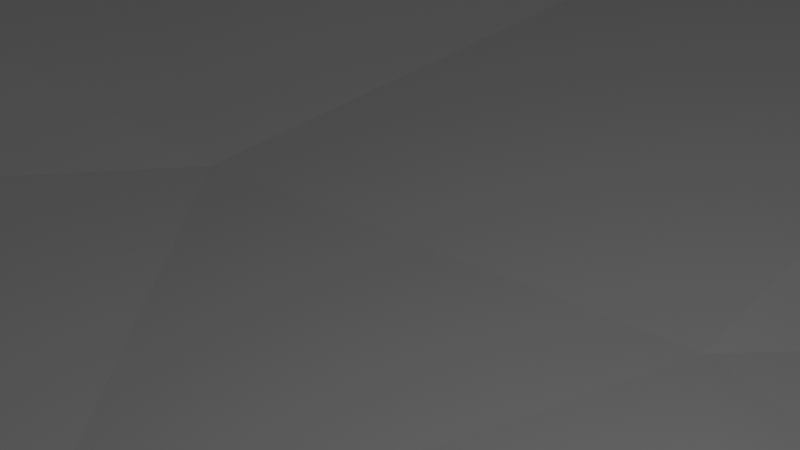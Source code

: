# Source: mountain.blend  (saved by Blender 2.81.16; exported with 4.5.12 LTS)
import bpy
from mathutils import Matrix  # noqa: F401  (used for matrix-valued properties, if any)

bpy.ops.wm.read_factory_settings(use_empty=True)
scene = bpy.context.scene
scene.name = 'Scene'

# ---- collections
col_collection = bpy.data.collections.new('Collection'); scene.collection.children.link(col_collection)

# ---- world
world_world = bpy.data.worlds.new('World'); scene.world = world_world
world_world.use_nodes = True; world_world.node_tree.nodes.clear()
_N = world_world.node_tree.nodes; _L = world_world.node_tree.links
n0 = _N.new('ShaderNodeOutputWorld'); n0.name = 'World Output'; n0.location = (300, 300)
n1 = _N.new('ShaderNodeBackground'); n1.name = 'Background'; n1.location = (10, 300)
n1.inputs[0].default_value = (0.05088, 0.05088, 0.05088, 1.0)
_L.new(n1.outputs[0], n0.inputs[0])
n0.is_active_output = True
world_world.color = (0.05088, 0.05088, 0.05088)
world_world.use_sun_shadow = False
world_world.sun_shadow_jitter_overblur = 0.0

# ---- cameras
cam_camera = bpy.data.cameras.new('Camera')
cam_camera.clip_end = 100.0
cam_camera.ortho_scale = 7.314

# ---- lights
light_light = bpy.data.lights.new('Light', 'POINT')
light_light.transmission_factor = 0.0
light_light.energy = 1000.0
light_light.shadow_soft_size = 0.1
light_light.shadow_maximum_resolution = 0.006
light_light.use_absolute_resolution = True

# ---- meshes
me_grid_001 = bpy.data.meshes.new('Grid.001')
me_grid_001.from_pydata([(-100.0, -77.78, 0.0), (-35.95, -54.94, -6.566), (-11.11, 100.0, 0.0), (-44.52, -33.33, 0.1365), (-14.11, -46.91, -10.59), (26.22, -19.22, -12.37), (-88.89, 11.11, 37.41), (77.71, 1.833, -15.13), (-100.0, 22.22, 0.0), (-77.78, 44.44, 67.82), (2.802e-06, 55.56, 11.11), (44.44, 55.56, 5.22), (99.8, 45.17, -3.008), (33.33, 66.67, 19.47), (-100.0, 88.89, 0.0), (-77.78, 88.89, 59.62), (33.33, 88.89, 18.7), (88.89, 100.0, 0.0), (-22.22, 88.89, 38.17), (-88.89, 88.89, 37.89), (21.49, 25.18, -10.38), (-66.67, -66.67, 19.98), (-39.22, -100.4, -1.181), (12.01, -76.52, -14.4), (-94.44, -55.56, 10.1), (-29.15, -10.55, -6.734), (78.69, -15.02, -15.23), (-94.44, 77.78, 32.44), (-33.33, 72.22, 55.03), (100.0, 72.22, 0.0), (-77.78, 94.44, 32.05), (-55.56, -50.0, 4.539), (-100.0, 5.556, 0.0), (-61.11, 11.11, 26.24), (-83.33, 55.56, 74.03), (-61.11, 100.0, 0.0), (-38.89, 100.0, 0.0), (27.78, 100.0, 0.0), (72.22, 100.0, 0.0), (88.89, 83.33, 14.33), (-22.22, 94.44, 20.57), (-50.0, 88.89, 50.0), (-88.89, 83.33, 51.45), (72.22, 66.67, 19.38), (44.44, 72.22, 26.0), (-5.556, 66.67, 35.44), (61.11, 44.44, 0.1721), (-27.78, 44.44, 2.268), (-66.67, 50.0, 62.4), (-88.89, 38.89, 43.99), (-66.67, 27.78, 43.17), (-94.44, 22.22, 21.73), (40.24, 2.914, -13.59), (-39.0, 0.0351, -0.07586), (-94.44, -22.22, 10.09), (41.85, -56.23, -15.97), (-61.11, -88.89, 5.25), (-94.44, -38.89, 10.03), (2.47, -48.77, -11.41), (59.86, -49.99, -14.9), (83.03, 29.84, -7.204), (-94.44, 50.0, 27.87), (-83.33, -83.33, 21.51), (-100.0, -30.56, 0.0), (-100.0, -8.333, 0.0), (-77.78, 30.56, 57.99), (33.26, 32.58, -5.449), (-100.0, 36.11, 0.0), (-55.56, 52.78, 38.56), (-33.33, 52.78, 12.23), (13.89, 55.56, 7.009), (-97.22, 77.78, 16.72), (80.56, 77.78, 26.03), (-75.0, 100.0, 0.0), (13.89, 100.0, 0.0), (58.33, 100.0, 0.0), (-91.67, -100.0, 0.0), (-25.96, -102.2, -6.459), (-100.0, -63.89, 0.0), (-35.02, -24.78, -5.961), (-100.0, 69.44, 0.0), (-86.11, 77.78, 71.52), (2.778, 77.78, 40.1), (100.0, 86.11, 0.0), (2.742e-06, 97.22, 7.985), (-8.333, 88.89, 34.52), (-63.89, 88.89, 61.57), (-66.67, 63.89, 91.34), (-75.0, 66.67, 101.2), (-88.89, 63.89, 62.21), (-41.67, 44.44, 4.806), (-66.67, 41.67, 50.75), (-97.22, 44.44, 13.16), (-44.44, 30.56, 2.609), (-86.11, 22.22, 46.6), (66.13, 12.41, -12.54), (-66.67, -2.778, 29.83), (44.31, -12.15, -12.98), (-52.78, -22.22, 3.383), (48.05, -43.96, -14.61), (-88.89, -47.22, 19.66), (-66.67, -80.56, 16.88), (-35.28, -87.31, -8.967), (-100.0, -47.22, 0.0), (-35.46, -41.56, -6.42), (-3.121, 12.27, -8.581), (-69.44, 55.56, 78.83), (-47.22, 55.56, 28.76), (19.44, 77.78, 28.43), (-77.78, 91.67, 46.17), (-91.67, 100.0, 0.0), (-25.0, 100.0, 0.0), (41.67, 100.0, 0.0), (77.78, 91.67, 13.44), (-75.0, -100.0, 0.0), (-52.78, -100.0, 0.0), (-58.33, -33.33, 8.063), (-14.3, -29.17, -9.014), (80.79, -28.93, -19.24), (-80.56, 11.11, 51.55), (30.72, 14.48, -13.35), (54.18, 14.04, -12.6), (-100.0, 52.78, 0.0), (-58.33, 55.56, 52.65), (-58.33, 77.78, 87.1), (99.99, 58.35, -0.0684), (19.44, 88.89, 19.33), (-36.11, 88.89, 41.32), (66.67, 58.33, 7.484), (-22.22, 69.44, 47.25), (-47.22, 66.67, 58.1), (-58.33, 66.67, 79.47), (-91.67, 66.67, 49.51), (22.22, 47.22, 1.123), (-2.778, 44.44, 1.449), (63.36, 25.39, -9.548), (7.826, 24.14, -8.189), (-14.45, 23.03, -4.177), (-44.44, 13.89, 1.91), (65.75, -6.335, -14.54), (-58.33, 2.313e-06, 15.37), (-91.67, 2.392e-06, 24.08), (63.73, -19.25, -16.1), (43.01, -29.77, -13.54), (-66.67, -19.44, 20.22), (-88.89, -30.56, 19.2), (-69.44, -44.44, 23.62), (2.052, -67.3, -13.69), (-44.96, -63.88, -0.7878), (-91.67, -88.89, 7.593), (-83.33, -69.44, 28.15), (-30.12, -68.63, -12.9), (-9.838, -71.67, -14.12), (-7.087, -60.29, -11.72), (32.42, -44.02, -13.03), (14.43, -40.75, -12.28), (-72.22, -30.56, 25.96), (-5.74, -15.86, -8.812), (8.296, -25.95, -9.496), (9.027, -10.63, -11.88), (-83.33, -2.778, 37.91), (-94.44, -8.333, 12.88), (-72.22, 2.778, 43.38), (7.031, 0.7713, -10.33), (16.09, 9.766, -10.88), (-30.61, 27.83, -0.408), (83.92, 16.75, -16.12), (-94.44, 36.11, 23.48), (-58.33, 38.89, 26.67), (-47.22, 50.0, 16.05), (-16.7, 36.27, -0.5496), (72.2, 36.41, -1.289), (-80.56, 61.11, 88.37), (-94.44, 63.89, 33.73), (-97.22, 61.11, 16.81), (-58.33, 61.11, 66.81), (-16.67, 58.33, 21.25), (-2.778, 61.11, 22.62), (27.78, 58.33, 8.605), (16.67, 63.89, 17.18), (-72.22, 80.56, 93.71), (-47.22, 83.33, 63.1), (-52.78, 94.44, 28.54), (-25.0, 83.33, 50.26), (-8.333, 94.44, 18.86), (61.11, 91.67, 14.91), (5.556, 91.67, 20.0), (-36.11, 94.44, 22.32), (-61.11, 97.22, 16.41), (-83.33, 75.0, 84.76), (75.0, 50.0, 0.8504), (-13.89, 50.0, 6.553), (-61.11, 25.0, 29.0), (-17.99, 9.411, -7.883), (-86.11, -16.67, 24.34), (-21.07, -57.93, -12.71), (2.657, -36.39, -9.931), (-41.76, -13.87, -0.04621), (-86.11, 47.22, 57.49), (8.333, 69.44, 29.01), (-86.11, 97.22, 12.43), (-63.89, 91.67, 47.59), (47.22, 91.67, 14.69), (63.89, 80.56, 29.14), (-52.78, 80.56, 75.02), (-75.0, 86.11, 73.96), (-91.67, 91.67, 23.1), (86.11, 69.44, 15.26), (86.11, 58.33, 4.257), (58.33, 69.44, 23.75), (47.22, 63.89, 15.65), (-8.333, 75.0, 48.76), (-30.56, 58.33, 23.81), (-19.44, 63.89, 35.08), (-41.67, 63.89, 44.2), (13.82, 36.45, -0.9856), (-52.78, 36.11, 12.59), (-30.91, 14.07, -1.793), (-52.78, 19.44, 10.58), (-97.22, 13.89, 10.68), (24.8, -2.103, -13.17), (-9.182, -1.558, -10.63), (-52.78, -8.333, 5.018), (-75.0, -13.89, 30.81), (-80.56, -52.78, 29.67), (-58.33, -75.0, 6.369), (-91.67, -75.0, 14.5), (-47.44, -86.1, -0.3684), (-75.0, -91.67, 12.39), (17.25, -58.54, -13.31), (78.44, -47.81, -19.34), (62.39, -35.06, -14.18), (54.86, 0.3085, -13.54), (-3.001, 31.3, -2.832), (42.43, 23.31, -13.59), (-91.67, 52.78, 41.7), (41.67, 41.7, 0.0502), (86.04, 41.88, -1.404), (-47.22, 97.22, 13.13), (53.1, 32.21, -4.69), (25.68, -32.52, -12.24)], [], [(148, 151, 1), (231, 230, 118), (105, 163, 164), (13, 44, 108), (43, 72, 203), (200, 73, 110), (27, 19, 206), (81, 15, 42), (132, 89, 42), (235, 89, 132), (237, 125, 190), (239, 46, 236), (47, 191, 69), (93, 90, 216), (9, 48, 106), (164, 20, 136), (141, 160, 6), (240, 143, 5), (195, 153, 4), (31, 104, 3), (228, 115, 56), (227, 102, 151, 148), (148, 1, 31), (57, 145, 54), (63, 54, 64), (156, 223, 194), (156, 144, 223), (158, 240, 5), (141, 194, 160), (161, 141, 32), (144, 140, 96), (222, 53, 138, 140), (53, 193, 217), (221, 159, 163), (220, 97, 52), (139, 7, 121), (8, 219, 51), (49, 65, 198), (92, 167, 61), (61, 49, 198), (91, 168, 68), (50, 192, 168), (192, 216, 168), (9, 91, 48), (168, 216, 169), (216, 90, 169), (90, 170, 47), (233, 215, 134), (233, 134, 170), (215, 66, 133), (239, 171, 46), (89, 34, 172, 81), (235, 198, 89), (71, 173, 27), (48, 123, 175), (68, 107, 214, 123), (177, 45, 213), (70, 178, 179), (210, 44, 13), (128, 43, 209), (210, 128, 209), (14, 200, 110), (205, 204, 201, 86), (189, 180, 205), (200, 188, 73), (129, 211, 183), (28, 129, 183), (187, 111, 36), (126, 37, 74), (44, 209, 203), (202, 185, 75), (185, 113, 38, 75), (207, 83, 39), (207, 39, 113), (126, 16, 37), (184, 186, 84), (182, 187, 238), (188, 35, 73), (201, 41, 182), (19, 206, 200), (19, 109, 30), (45, 199, 82), (213, 45, 129), (130, 28, 181), (214, 28, 130), (171, 237, 190), (134, 215, 133), (170, 191, 47), (170, 134, 191), (198, 9, 34), (135, 166, 60), (118, 26, 142), (157, 158, 159), (197, 79, 25), (196, 155, 158), (146, 31, 116), (225, 148, 31), (149, 228, 62, 226), (56, 115, 227), (101, 56, 225), (228, 56, 101), (226, 150, 24), (24, 150, 100), (225, 31, 21), (151, 152, 153), (151, 195, 1), (151, 153, 195), (147, 229, 153), (147, 23, 229), (152, 147, 153), (100, 224, 156), (100, 145, 57), (156, 146, 116), (104, 4, 117), (117, 196, 158), (4, 58, 196, 117), (58, 155, 196), (99, 59, 231), (59, 230, 231), (145, 156, 194), (54, 145, 194), (161, 194, 141), (54, 194, 161), (98, 222, 144), (116, 222, 98), (144, 116, 98), (117, 157, 25), (79, 117, 25), (158, 5, 159), (143, 142, 97), (143, 97, 5), (25, 221, 193), (221, 163, 105), (52, 232, 121), (33, 218, 192), (138, 217, 93), (120, 234, 20), (121, 239, 234), (171, 190, 46), (89, 81, 42), (81, 172, 189), (88, 87, 180), (130, 181, 204), (177, 199, 45), (177, 179, 199), (45, 82, 211), (179, 13, 108), (209, 43, 203), (208, 29, 207), (42, 15, 109, 19), (109, 201, 182, 30), (15, 86, 201, 109), (30, 182, 188), (127, 187, 182), (238, 187, 36), (18, 184, 40), (40, 2, 111), (186, 126, 84), (85, 186, 184), (16, 202, 112), (113, 83, 17), (113, 17, 38), (72, 207, 39), (72, 39, 113), (207, 29, 83), (39, 83, 113), (185, 203, 113), (16, 112, 37), (44, 202, 16), (126, 74, 84), (199, 108, 126), (108, 16, 126), (108, 44, 16), (18, 85, 184), (40, 184, 2), (184, 84, 2), (211, 85, 18), (82, 199, 108), (211, 82, 85), (85, 82, 186), (127, 40, 187), (127, 18, 40), (183, 211, 18), (41, 127, 182), (181, 127, 41), (181, 28, 127), (205, 15, 109), (30, 188, 200), (88, 180, 189), (81, 205, 15), (124, 131, 204), (205, 86, 15), (180, 124, 205), (124, 204, 205), (71, 206, 200), (14, 71, 200), (132, 42, 27), (81, 189, 205), (43, 208, 207), (43, 207, 72), (190, 125, 208), (190, 208, 128), (128, 208, 43), (208, 125, 29), (210, 209, 44), (46, 190, 128), (11, 128, 210), (11, 46, 128), (178, 210, 13), (11, 210, 178), (133, 11, 178), (133, 178, 70), (129, 45, 211), (176, 10, 177), (191, 10, 176), (176, 177, 213), (214, 129, 28), (214, 213, 129), (212, 213, 214), (69, 191, 212), (191, 176, 212), (212, 176, 213), (175, 130, 131), (107, 68, 214), (169, 69, 212, 107), (48, 175, 106), (80, 71, 14), (80, 174, 71), (174, 173, 71), (122, 92, 174), (92, 61, 174), (122, 174, 80), (174, 61, 173), (198, 34, 89), (239, 135, 171), (135, 60, 171), (133, 236, 11), (133, 70, 10), (20, 66, 215), (136, 20, 215), (233, 136, 215), (90, 47, 69), (93, 165, 90), (165, 170, 90), (137, 233, 170), (165, 137, 170), (168, 107, 68), (168, 169, 107), (198, 65, 9), (50, 168, 91), (67, 92, 122), (167, 94, 49), (67, 51, 167), (67, 167, 92), (94, 65, 49), (7, 166, 95), (120, 52, 121), (164, 120, 20), (137, 105, 233), (193, 105, 137), (217, 137, 165), (93, 217, 165), (53, 217, 138), (218, 138, 93), (218, 93, 216), (140, 138, 218), (94, 119, 65), (119, 50, 65), (119, 162, 50), (140, 218, 33), (162, 33, 50), (50, 33, 192), (51, 6, 94), (8, 51, 67), (141, 51, 219), (141, 6, 51), (32, 219, 8), (32, 141, 219), (6, 119, 94), (139, 121, 232), (97, 142, 139), (142, 26, 139), (52, 232, 120), (220, 52, 120), (5, 97, 220), (163, 220, 164), (157, 159, 221), (25, 193, 53), (222, 197, 53), (160, 96, 162), (144, 222, 140), (223, 144, 96), (64, 161, 32), (64, 54, 161), (143, 231, 142), (231, 118, 142), (99, 231, 143), (155, 240, 158), (117, 158, 157), (104, 117, 79), (3, 79, 197), (116, 98, 197, 222), (98, 3, 197), (116, 3, 98), (3, 104, 79), (194, 223, 160), (156, 116, 144), (154, 99, 143), (154, 55, 99), (55, 59, 99), (229, 55, 154), (153, 229, 58), (153, 58, 4), (104, 195, 4), (1, 195, 104), (224, 146, 156), (224, 21, 146), (21, 31, 146), (103, 100, 57), (103, 24, 100), (103, 57, 63), (78, 24, 103), (152, 23, 147), (225, 227, 148), (150, 21, 224), (62, 101, 150), (56, 227, 225), (101, 225, 21), (0, 149, 226), (226, 62, 150), (22, 77, 102), (115, 22, 102, 227), (114, 115, 228), (76, 149, 0), (76, 114, 149), (114, 228, 149), (228, 101, 62), (78, 226, 24), (0, 226, 78), (150, 101, 21), (63, 100, 57), (31, 1, 104), (229, 154, 155), (229, 155, 58), (63, 57, 54), (96, 222, 140), (160, 223, 96), (162, 96, 33), (197, 25, 53), (25, 157, 221), (221, 105, 193), (159, 220, 163), (97, 139, 232), (97, 232, 52), (121, 7, 95), (51, 94, 167), (217, 193, 137), (105, 136, 233), (105, 164, 136), (120, 121, 234), (234, 239, 66), (95, 166, 135), (121, 95, 135, 239), (167, 49, 61), (61, 198, 235), (65, 91, 9), (65, 50, 91), (34, 9, 106, 172), (134, 10, 191), (66, 236, 133), (66, 239, 236), (60, 237, 171), (60, 12, 237), (237, 12, 125), (173, 235, 132), (61, 235, 173), (173, 132, 27), (106, 175, 131, 87), (172, 106, 87, 88), (107, 212, 214), (123, 214, 130, 175), (131, 130, 204), (10, 70, 179, 177), (179, 178, 13), (179, 108, 199), (71, 27, 206), (27, 42, 19), (204, 41, 201), (204, 181, 41), (188, 238, 36, 35), (182, 238, 188), (28, 183, 127), (183, 18, 127), (187, 40, 111), (82, 108, 186), (108, 126, 186), (44, 203, 202), (203, 185, 202), (203, 72, 113), (202, 75, 112), (19, 30, 200), (87, 131, 124, 180), (172, 88, 189), (236, 46, 11), (134, 133, 10), (90, 69, 169), (91, 68, 123, 48), (20, 234, 66), (192, 218, 216), (220, 120, 164), (96, 140, 33), (6, 162, 119), (160, 162, 6), (159, 5, 220), (155, 154, 240), (154, 143, 240), (31, 3, 116), (100, 156, 145), (150, 224, 100)])
_uv = me_grid_001.uv_layers.new(name='UVMap')
_uv.uv.foreach_set('vector', [0.3194, 0.2083, 0.3333, 0.2083, 0.3333, 0.2222, 0.875, 0.3194, 0.8889, 0.3194, 0.8889, 0.3333, 0.5417, 0.5417, 0.5556, 0.5417, 0.5556, 0.5556, 0.6667, 0.875, 0.6667, 0.8889, 0.6528, 0.8889, 0.8889, 0.875, 0.8889, 0.8889, 0.875, 0.8889, 0.1111, 0.9861, 0.1111, 1.0, 0.09722, 1.0, 0.04167, 0.9306, 0.05556, 0.9444, 0.04167, 0.9444, 0.1111, 0.9306, 0.1111, 0.9444, 0.09722, 0.9444, 0.04167, 0.875, 0.05556, 0.875, 0.05556, 0.8889, 0.04167, 0.8194, 0.05556, 0.8333, 0.04167, 0.8333, 0.9306, 0.7639, 0.9444, 0.7778, 0.9306, 0.7778, 0.7778, 0.7083, 0.7778, 0.7222, 0.7639, 0.7222, 0.375, 0.7639, 0.3889, 0.7639, 0.375, 0.7778, 0.2778, 0.7083, 0.2778, 0.7222, 0.2639, 0.7222, 0.1528, 0.7639, 0.1667, 0.7778, 0.1528, 0.7778, 0.6111, 0.5972, 0.6111, 0.6111, 0.5972, 0.6111, 0.04167, 0.5417, 0.05556, 0.5417, 0.05556, 0.5556, 0.6528, 0.375, 0.6667, 0.375, 0.6528, 0.3889, 0.4306, 0.2639, 0.4444, 0.2639, 0.4306, 0.2778, 0.2639, 0.2639, 0.2778, 0.2778, 0.2639, 0.2778, 0.1806, 0.04167, 0.1944, 0.04167, 0.1944, 0.05556, 0.2917, 0.125, 0.3056, 0.125, 0.3056, 0.1389, 0.2917, 0.1389, 0.2778, 0.2361, 0.2778, 0.25, 0.2639, 0.25, 0.04167, 0.3472, 0.05556, 0.3472, 0.05556, 0.3611, 0.01389, 0.4028, 0.02778, 0.4167, 0.01389, 0.4167, 0.1389, 0.4028, 0.1389, 0.4167, 0.125, 0.4167, 0.1528, 0.4028, 0.1667, 0.4167, 0.1528, 0.4167, 0.625, 0.375, 0.6389, 0.375, 0.6389, 0.3889, 0.06944, 0.4583, 0.08333, 0.4583, 0.08333, 0.4722, 0.02778, 0.5139, 0.02778, 0.5278, 0.01389, 0.5278, 0.1806, 0.4583, 0.1944, 0.4722, 0.1806, 0.4722, 0.2361, 0.5139, 0.25, 0.5139, 0.25, 0.5278, 0.2361, 0.5278, 0.3472, 0.5417, 0.3611, 0.5556, 0.3472, 0.5556, 0.5139, 0.4583, 0.5278, 0.4583, 0.5278, 0.4722, 0.6806, 0.4861, 0.6944, 0.4861, 0.6944, 0.5, 0.8333, 0.5139, 0.8333, 0.5278, 0.8194, 0.5278, 0.01389, 0.5972, 0.02778, 0.5972, 0.02778, 0.6111, 0.06944, 0.7083, 0.08333, 0.7083, 0.08333, 0.7222, 0.01389, 0.7361, 0.02778, 0.7361, 0.02778, 0.75, 0.04167, 0.7361, 0.05556, 0.7361, 0.05556, 0.75, 0.1806, 0.7083, 0.1944, 0.7083, 0.1944, 0.7222, 0.1806, 0.6806, 0.1944, 0.6806, 0.1944, 0.6944, 0.2083, 0.6806, 0.2222, 0.6944, 0.2083, 0.6944, 0.1528, 0.7361, 0.1667, 0.7361, 0.1667, 0.75, 0.2361, 0.7361, 0.25, 0.7361, 0.25, 0.75, 0.2639, 0.7361, 0.2778, 0.75, 0.2639, 0.75, 0.3472, 0.7083, 0.3611, 0.7083, 0.3611, 0.7222, 0.5417, 0.6806, 0.5556, 0.6944, 0.5417, 0.6944, 0.4722, 0.7083, 0.4722, 0.7222, 0.4583, 0.7222, 0.625, 0.7083, 0.6389, 0.7083, 0.625, 0.7222, 0.7917, 0.7083, 0.8056, 0.7083, 0.7917, 0.7222, 0.06944, 0.8194, 0.08333, 0.8194, 0.08333, 0.8333, 0.06944, 0.8333, 0.04167, 0.7917, 0.05556, 0.7917, 0.05556, 0.8056, 0.01389, 0.875, 0.02778, 0.875, 0.02778, 0.8889, 0.2083, 0.7917, 0.2222, 0.8056, 0.2083, 0.8056, 0.2361, 0.7917, 0.25, 0.7917, 0.25, 0.8056, 0.2361, 0.8056, 0.4722, 0.8194, 0.4722, 0.8333, 0.4583, 0.8333, 0.625, 0.7917, 0.6389, 0.7917, 0.625, 0.8056, 0.7222, 0.8472, 0.7222, 0.8611, 0.7083, 0.8611, 0.8611, 0.8194, 0.8611, 0.8333, 0.8472, 0.8333, 0.7917, 0.8194, 0.8056, 0.8194, 0.8056, 0.8333, 0.01389, 0.9583, 0.02778, 0.9583, 0.02778, 0.9722, 0.1806, 0.9306, 0.1944, 0.9306, 0.1944, 0.9444, 0.1806, 0.9444, 0.125, 0.9028, 0.1389, 0.9028, 0.125, 0.9167, 0.125, 0.9861, 0.1389, 0.9861, 0.125, 1.0, 0.4028, 0.9028, 0.4167, 0.9167, 0.4028, 0.9167, 0.375, 0.9028, 0.3889, 0.9028, 0.375, 0.9167, 0.3472, 0.9861, 0.3611, 0.9861, 0.3472, 1.0, 0.6111, 0.9583, 0.6111, 0.9722, 0.5972, 0.9722, 0.7639, 0.9028, 0.7778, 0.9028, 0.7639, 0.9167, 0.7917, 0.9583, 0.8056, 0.9583, 0.7917, 0.9722, 0.8194, 0.9583, 0.8333, 0.9583, 0.8333, 0.9722, 0.8194, 0.9722, 0.9583, 0.9028, 0.9722, 0.9167, 0.9583, 0.9167, 0.9444, 0.9028, 0.9444, 0.9167, 0.9306, 0.9167, 0.6528, 0.9583, 0.6667, 0.9583, 0.6528, 0.9722, 0.5139, 0.9583, 0.5278, 0.9583, 0.5139, 0.9722, 0.2917, 0.9583, 0.3056, 0.9722, 0.2917, 0.9722, 0.1944, 0.9861, 0.1944, 1.0, 0.1806, 1.0, 0.1806, 0.9583, 0.1944, 0.9583, 0.1806, 0.9722, 0.08333, 0.9583, 0.08333, 0.9722, 0.06944, 0.9722, 0.09722, 0.9583, 0.1111, 0.9583, 0.1111, 0.9722, 0.5139, 0.875, 0.5278, 0.8889, 0.5139, 0.8889, 0.4306, 0.8472, 0.4444, 0.8472, 0.4306, 0.8611, 0.3056, 0.875, 0.3056, 0.8889, 0.2917, 0.8889, 0.3333, 0.8472, 0.3333, 0.8611, 0.3194, 0.8611, 0.8889, 0.7361, 0.8889, 0.75, 0.875, 0.75, 0.5417, 0.7361, 0.5556, 0.7361, 0.5556, 0.75, 0.4167, 0.7361, 0.4167, 0.75, 0.4028, 0.75, 0.4444, 0.7361, 0.4444, 0.75, 0.4306, 0.75, 0.06944, 0.7639, 0.08333, 0.7639, 0.08333, 0.7778, 0.875, 0.625, 0.8889, 0.625, 0.8889, 0.6389, 0.8889, 0.4028, 0.8889, 0.4167, 0.875, 0.4167, 0.5139, 0.4028, 0.5278, 0.4028, 0.5278, 0.4167, 0.2917, 0.4306, 0.3056, 0.4306, 0.3056, 0.4444, 0.5139, 0.3194, 0.5278, 0.3194, 0.5139, 0.3333, 0.1806, 0.2917, 0.1944, 0.2917, 0.1944, 0.3056, 0.2083, 0.1806, 0.2222, 0.1944, 0.2083, 0.1944, 0.06944, 0.06944, 0.08333, 0.06944, 0.08333, 0.08333, 0.06944, 0.08333, 0.1944, 0.05556, 0.2083, 0.05556, 0.2083, 0.06944, 0.1667, 0.09722, 0.1806, 0.09722, 0.1806, 0.1111, 0.1667, 0.08333, 0.1806, 0.09722, 0.1667, 0.09722, 0.05556, 0.1806, 0.06944, 0.1944, 0.05556, 0.1944, 0.05556, 0.2083, 0.06944, 0.2083, 0.06944, 0.2222, 0.2083, 0.1806, 0.2083, 0.1944, 0.1944, 0.1944, 0.4167, 0.1806, 0.4306, 0.1944, 0.4167, 0.1944, 0.3889, 0.2083, 0.4028, 0.2222, 0.3889, 0.2222, 0.4028, 0.1944, 0.4167, 0.2083, 0.4028, 0.2083, 0.5417, 0.1667, 0.5417, 0.1806, 0.5278, 0.1806, 0.5417, 0.1667, 0.5556, 0.1667, 0.5417, 0.1806, 0.5139, 0.1667, 0.5278, 0.1667, 0.5139, 0.1806, 0.08333, 0.2917, 0.09722, 0.2917, 0.09722, 0.3056, 0.06944, 0.3194, 0.06944, 0.3333, 0.05556, 0.3333, 0.1667, 0.3194, 0.1806, 0.3194, 0.1806, 0.3333, 0.3889, 0.3194, 0.4028, 0.3194, 0.3889, 0.3333, 0.5, 0.3194, 0.5139, 0.3194, 0.5139, 0.3333, 0.5, 0.3056, 0.5139, 0.3056, 0.5139, 0.3194, 0.5, 0.3194, 0.5278, 0.3056, 0.5278, 0.3194, 0.5139, 0.3194, 0.75, 0.2917, 0.7639, 0.2917, 0.7639, 0.3056, 0.8611, 0.2778, 0.875, 0.2778, 0.8611, 0.2917, 0.08333, 0.3889, 0.09722, 0.3889, 0.08333, 0.4028, 0.05556, 0.4028, 0.06944, 0.4028, 0.06944, 0.4167, 0.05556, 0.4306, 0.06944, 0.4306, 0.06944, 0.4444, 0.05556, 0.4167, 0.06944, 0.4306, 0.05556, 0.4306, 0.1944, 0.4028, 0.2083, 0.4167, 0.1944, 0.4167, 0.2083, 0.3889, 0.2083, 0.4028, 0.1944, 0.4028, 0.1806, 0.3889, 0.1944, 0.3889, 0.1944, 0.4028, 0.4306, 0.4028, 0.4306, 0.4167, 0.4167, 0.4167, 0.3889, 0.3889, 0.4028, 0.3889, 0.4028, 0.4028, 0.625, 0.3889, 0.6389, 0.3889, 0.625, 0.4028, 0.75, 0.4028, 0.7639, 0.4167, 0.75, 0.4167, 0.7361, 0.4028, 0.7361, 0.4167, 0.7222, 0.4167, 0.3889, 0.5, 0.4028, 0.5139, 0.3889, 0.5139, 0.5139, 0.5, 0.5278, 0.5, 0.5278, 0.5139, 0.7222, 0.5417, 0.7361, 0.5417, 0.7361, 0.5556, 0.2083, 0.6111, 0.2222, 0.625, 0.2083, 0.625, 0.3194, 0.6111, 0.3333, 0.6111, 0.3194, 0.625, 0.6528, 0.6111, 0.6528, 0.625, 0.6389, 0.625, 0.7778, 0.6111, 0.7778, 0.625, 0.7639, 0.625, 0.875, 0.7361, 0.875, 0.75, 0.8611, 0.75, 0.05556, 0.875, 0.06944, 0.8889, 0.05556, 0.8889, 0.06944, 0.8611, 0.08333, 0.8611, 0.08333, 0.875, 0.1667, 0.875, 0.1806, 0.875, 0.1667, 0.8889, 0.2917, 0.875, 0.2917, 0.8889, 0.2778, 0.8889, 0.5417, 0.8333, 0.5417, 0.8472, 0.5278, 0.8472, 0.5417, 0.8333, 0.5556, 0.8472, 0.5417, 0.8472, 0.5139, 0.875, 0.5139, 0.8889, 0.5, 0.8889, 0.625, 0.8472, 0.625, 0.8611, 0.6111, 0.8611, 0.8472, 0.8611, 0.8611, 0.875, 0.8472, 0.875, 0.9444, 0.8333, 0.9583, 0.8472, 0.9444, 0.8472, 0.09722, 0.9444, 0.1111, 0.9444, 0.1111, 0.9583, 0.09722, 0.9583, 0.1667, 0.9583, 0.1806, 0.9583, 0.1806, 0.9722, 0.1667, 0.9722, 0.1667, 0.9444, 0.1806, 0.9444, 0.1806, 0.9583, 0.1667, 0.9583, 0.1667, 0.9722, 0.1806, 0.9722, 0.1667, 0.9861, 0.3056, 0.9444, 0.3056, 0.9583, 0.2917, 0.9583, 0.2917, 0.9722, 0.3056, 0.9722, 0.2917, 0.9861, 0.4444, 0.9444, 0.4444, 0.9583, 0.4306, 0.9583, 0.4167, 0.9722, 0.4167, 0.9861, 0.4028, 0.9861, 0.5278, 0.9583, 0.5417, 0.9583, 0.5278, 0.9722, 0.5, 0.9444, 0.5139, 0.9444, 0.5, 0.9583, 0.7222, 0.9583, 0.7361, 0.9583, 0.7222, 0.9722, 0.9444, 0.9444, 0.9583, 0.9444, 0.9444, 0.9583, 0.9028, 0.9722, 0.9167, 0.9722, 0.9028, 0.9861, 0.9028, 0.8889, 0.9167, 0.8889, 0.9167, 0.9028, 0.8889, 0.9167, 0.9028, 0.9167, 0.8889, 0.9306, 0.9583, 0.8889, 0.9722, 0.8889, 0.9722, 0.9028, 0.9583, 0.9167, 0.9583, 0.9306, 0.9444, 0.9306, 0.8333, 0.9306, 0.8472, 0.9306, 0.8333, 0.9444, 0.6806, 0.9583, 0.6806, 0.9722, 0.6667, 0.9722, 0.7361, 0.9167, 0.7361, 0.9306, 0.7222, 0.9306, 0.5694, 0.9583, 0.5694, 0.9722, 0.5556, 0.9722, 0.5833, 0.8889, 0.5972, 0.8889, 0.5833, 0.9028, 0.6389, 0.9028, 0.6528, 0.9167, 0.6389, 0.9167, 0.6528, 0.8889, 0.6667, 0.8889, 0.6528, 0.9028, 0.4444, 0.9444, 0.4583, 0.9444, 0.4444, 0.9583, 0.4444, 0.9722, 0.4583, 0.9722, 0.4444, 0.9861, 0.4583, 0.9722, 0.4722, 0.9722, 0.4583, 0.9861, 0.4583, 0.9167, 0.4583, 0.9306, 0.4444, 0.9306, 0.5278, 0.9028, 0.5417, 0.9028, 0.5417, 0.9167, 0.5, 0.9028, 0.5139, 0.9028, 0.5, 0.9167, 0.5139, 0.9167, 0.5278, 0.9167, 0.5278, 0.9306, 0.375, 0.9444, 0.375, 0.9583, 0.3611, 0.9583, 0.375, 0.9444, 0.3889, 0.9444, 0.375, 0.9583, 0.4028, 0.9167, 0.4167, 0.9167, 0.4028, 0.9306, 0.25, 0.9444, 0.2639, 0.9444, 0.25, 0.9583, 0.2917, 0.9167, 0.2917, 0.9306, 0.2778, 0.9306, 0.2917, 0.9167, 0.3056, 0.9167, 0.2917, 0.9306, 0.1528, 0.9444, 0.1667, 0.9444, 0.1528, 0.9583, 0.1389, 0.9722, 0.1389, 0.9861, 0.125, 0.9861, 0.1389, 0.8889, 0.1389, 0.9028, 0.125, 0.9028, 0.1111, 0.9306, 0.125, 0.9444, 0.1111, 0.9444, 0.2083, 0.8889, 0.2222, 0.8889, 0.2083, 0.9028, 0.1806, 0.9306, 0.1806, 0.9444, 0.1667, 0.9444, 0.1667, 0.9167, 0.1806, 0.9167, 0.1667, 0.9306, 0.1806, 0.9167, 0.1944, 0.9306, 0.1806, 0.9306, 0.02778, 0.9444, 0.04167, 0.9583, 0.02778, 0.9583, 0.01389, 0.9444, 0.02778, 0.9444, 0.02778, 0.9583, 0.04167, 0.8889, 0.05556, 0.9028, 0.04167, 0.9028, 0.08333, 0.8889, 0.09722, 0.8889, 0.09722, 0.9028, 0.9167, 0.8333, 0.9306, 0.8333, 0.9306, 0.8472, 0.8889, 0.875, 0.9028, 0.875, 0.8889, 0.8889, 0.9306, 0.7778, 0.9444, 0.7917, 0.9306, 0.7917, 0.9028, 0.7917, 0.9028, 0.8056, 0.8889, 0.8056, 0.8889, 0.8056, 0.9028, 0.8194, 0.8889, 0.8194, 0.9444, 0.8194, 0.9583, 0.8194, 0.9583, 0.8333, 0.7778, 0.8472, 0.7917, 0.8611, 0.7778, 0.8611, 0.8194, 0.7778, 0.8333, 0.7778, 0.8194, 0.7917, 0.7778, 0.7917, 0.7917, 0.7917, 0.7778, 0.8056, 0.7778, 0.7778, 0.7917, 0.7778, 0.7917, 0.7917, 0.6806, 0.8194, 0.6806, 0.8333, 0.6667, 0.8333, 0.6944, 0.8056, 0.6944, 0.8194, 0.6806, 0.8194, 0.6528, 0.7778, 0.6667, 0.7917, 0.6528, 0.7917, 0.6389, 0.7778, 0.6389, 0.7917, 0.625, 0.7917, 0.4444, 0.8611, 0.4583, 0.8611, 0.4583, 0.875, 0.4722, 0.7917, 0.4861, 0.7917, 0.4861, 0.8056, 0.4722, 0.7778, 0.4861, 0.7917, 0.4722, 0.7917, 0.4583, 0.8056, 0.4583, 0.8194, 0.4444, 0.8194, 0.3333, 0.8472, 0.3472, 0.8611, 0.3333, 0.8611, 0.3472, 0.8333, 0.3611, 0.8333, 0.3472, 0.8472, 0.3611, 0.8056, 0.3611, 0.8194, 0.3472, 0.8194, 0.3889, 0.7778, 0.4028, 0.7778, 0.3889, 0.7917, 0.4167, 0.7778, 0.4167, 0.7917, 0.4028, 0.7917, 0.4028, 0.8056, 0.4167, 0.8056, 0.4028, 0.8194, 0.25, 0.8472, 0.2639, 0.8611, 0.25, 0.8611, 0.2639, 0.7917, 0.2639, 0.8056, 0.25, 0.8056, 0.3194, 0.7778, 0.3333, 0.7778, 0.3333, 0.7917, 0.3194, 0.7917, 0.2083, 0.7917, 0.2083, 0.8056, 0.1944, 0.8056, 0.0, 0.875, 0.01389, 0.8889, 0.0, 0.8889, 0.0, 0.8611, 0.01389, 0.8611, 0.01389, 0.875, 0.01389, 0.8611, 0.02778, 0.875, 0.01389, 0.875, 0.0, 0.7778, 0.01389, 0.7778, 0.01389, 0.7917, 0.01389, 0.7778, 0.02778, 0.7917, 0.01389, 0.7917, 0.0, 0.8194, 0.01389, 0.8333, 0.0, 0.8333, 0.01389, 0.8056, 0.02778, 0.8056, 0.02778, 0.8194, 0.06944, 0.7778, 0.08333, 0.7917, 0.06944, 0.7917, 0.8194, 0.6667, 0.8333, 0.6667, 0.8333, 0.6806, 0.8472, 0.6667, 0.8611, 0.6667, 0.8472, 0.6806, 0.6667, 0.7639, 0.6806, 0.7639, 0.6667, 0.7778, 0.5694, 0.7639, 0.5694, 0.7778, 0.5556, 0.7778, 0.6111, 0.6667, 0.6111, 0.6806, 0.5972, 0.6806, 0.5694, 0.6667, 0.5833, 0.6667, 0.5694, 0.6806, 0.5417, 0.6667, 0.5556, 0.6667, 0.5556, 0.6806, 0.3472, 0.75, 0.3472, 0.7639, 0.3333, 0.7639, 0.3333, 0.6806, 0.3472, 0.6944, 0.3333, 0.6944, 0.3611, 0.6944, 0.3611, 0.7083, 0.3472, 0.7083, 0.4306, 0.6667, 0.4306, 0.6806, 0.4167, 0.6806, 0.3889, 0.6667, 0.4028, 0.6667, 0.4028, 0.6806, 0.2361, 0.75, 0.2361, 0.7639, 0.2222, 0.7639, 0.2361, 0.75, 0.25, 0.7639, 0.2361, 0.7639, 0.1111, 0.7083, 0.125, 0.7083, 0.1111, 0.7222, 0.1806, 0.6944, 0.1944, 0.7083, 0.1806, 0.7083, 0.0, 0.7361, 0.01389, 0.75, 0.0, 0.75, 0.04167, 0.6667, 0.05556, 0.6667, 0.05556, 0.6806, 0.01389, 0.6667, 0.02778, 0.6667, 0.02778, 0.6806, 0.0, 0.7083, 0.01389, 0.7083, 0.01389, 0.7222, 0.06944, 0.6667, 0.08333, 0.6806, 0.06944, 0.6806, 0.9028, 0.5556, 0.9028, 0.5694, 0.8889, 0.5694, 0.7083, 0.5556, 0.7222, 0.5556, 0.7222, 0.5694, 0.6111, 0.5972, 0.625, 0.6111, 0.6111, 0.6111, 0.4861, 0.6111, 0.5, 0.6111, 0.5, 0.625, 0.4722, 0.5694, 0.4861, 0.5694, 0.4722, 0.5833, 0.3611, 0.625, 0.375, 0.6389, 0.3611, 0.6389, 0.3333, 0.625, 0.3472, 0.625, 0.3472, 0.6389, 0.3333, 0.5556, 0.3472, 0.5694, 0.3333, 0.5694, 0.2361, 0.6111, 0.25, 0.6111, 0.2361, 0.625, 0.2222, 0.6389, 0.2361, 0.6528, 0.2222, 0.6528, 0.2222, 0.5556, 0.2361, 0.5694, 0.2222, 0.5694, 0.1111, 0.6111, 0.125, 0.6111, 0.1111, 0.625, 0.125, 0.6111, 0.1389, 0.625, 0.125, 0.625, 0.1389, 0.5694, 0.1528, 0.5694, 0.1528, 0.5833, 0.2222, 0.5556, 0.2222, 0.5694, 0.2083, 0.5694, 0.1667, 0.5694, 0.1806, 0.5833, 0.1667, 0.5833, 0.1667, 0.5972, 0.1806, 0.5972, 0.1806, 0.6111, 0.04167, 0.6111, 0.05556, 0.6111, 0.05556, 0.625, 0.01389, 0.6389, 0.02778, 0.6528, 0.01389, 0.6528, 0.04167, 0.5556, 0.04167, 0.5694, 0.02778, 0.5694, 0.04167, 0.5556, 0.05556, 0.5694, 0.04167, 0.5694, 0.0, 0.5694, 0.01389, 0.5694, 0.01389, 0.5833, 0.01389, 0.5556, 0.02778, 0.5556, 0.01389, 0.5694, 0.08333, 0.5556, 0.09722, 0.5556, 0.08333, 0.5694, 0.8194, 0.5139, 0.8194, 0.5278, 0.8056, 0.5278, 0.7778, 0.4444, 0.7917, 0.4444, 0.7917, 0.4583, 0.8472, 0.4444, 0.8472, 0.4583, 0.8333, 0.4583, 0.6944, 0.5, 0.7083, 0.5139, 0.6944, 0.5139, 0.6806, 0.5, 0.6944, 0.5, 0.6944, 0.5139, 0.6944, 0.4444, 0.6944, 0.4583, 0.6806, 0.4583, 0.5694, 0.5278, 0.5833, 0.5278, 0.5694, 0.5417, 0.5139, 0.4444, 0.5278, 0.4583, 0.5139, 0.4583, 0.375, 0.5, 0.375, 0.5139, 0.3611, 0.5139, 0.2361, 0.4722, 0.25, 0.4722, 0.25, 0.4861, 0.1389, 0.5, 0.1528, 0.5139, 0.1389, 0.5139, 0.1944, 0.4444, 0.2083, 0.4583, 0.1944, 0.4583, 0.1667, 0.4583, 0.1806, 0.4583, 0.1806, 0.4722, 0.0, 0.5139, 0.01389, 0.5139, 0.0, 0.5278, 0.01389, 0.4444, 0.02778, 0.4444, 0.02778, 0.4583, 0.7778, 0.375, 0.7917, 0.375, 0.7778, 0.3889, 0.8472, 0.375, 0.8472, 0.3889, 0.8333, 0.3889, 0.75, 0.3333, 0.7639, 0.3472, 0.75, 0.3472, 0.625, 0.3333, 0.6389, 0.3472, 0.625, 0.3472, 0.5, 0.375, 0.5139, 0.375, 0.5, 0.3889, 0.375, 0.3333, 0.3889, 0.3333, 0.375, 0.3472, 0.2639, 0.3889, 0.2778, 0.4028, 0.2639, 0.4028, 0.2222, 0.3889, 0.2361, 0.3889, 0.2361, 0.4028, 0.2222, 0.4028, 0.2361, 0.3889, 0.25, 0.3889, 0.2361, 0.4028, 0.2222, 0.375, 0.2361, 0.375, 0.2361, 0.3889, 0.2778, 0.3333, 0.2917, 0.3333, 0.2778, 0.3472, 0.1111, 0.4306, 0.125, 0.4306, 0.1111, 0.4444, 0.1667, 0.375, 0.1806, 0.375, 0.1806, 0.3889, 0.6667, 0.3056, 0.6806, 0.3056, 0.6667, 0.3194, 0.6667, 0.2361, 0.6806, 0.2361, 0.6806, 0.25, 0.7361, 0.25, 0.75, 0.2639, 0.7361, 0.2639, 0.6528, 0.2222, 0.6667, 0.2222, 0.6667, 0.2361, 0.5278, 0.2361, 0.5417, 0.2361, 0.5278, 0.25, 0.5, 0.2639, 0.5139, 0.2778, 0.5, 0.2778, 0.3889, 0.2639, 0.4028, 0.2639, 0.4028, 0.2778, 0.3889, 0.25, 0.4028, 0.2639, 0.3889, 0.2639, 0.1389, 0.2778, 0.1528, 0.2778, 0.1389, 0.2917, 0.1528, 0.2222, 0.1667, 0.2222, 0.1667, 0.2361, 0.1806, 0.2222, 0.1944, 0.2361, 0.1806, 0.2361, 0.02778, 0.2917, 0.04167, 0.3056, 0.02778, 0.3056, 0.02778, 0.2778, 0.04167, 0.2778, 0.04167, 0.2917, 0.01389, 0.3056, 0.02778, 0.3056, 0.02778, 0.3194, 0.01389, 0.2222, 0.02778, 0.2222, 0.02778, 0.2361, 0.5139, 0.1389, 0.5278, 0.1389, 0.5278, 0.1528, 0.2222, 0.125, 0.2361, 0.125, 0.2361, 0.1389, 0.1389, 0.1806, 0.1528, 0.1944, 0.1389, 0.1944, 0.125, 0.1111, 0.1389, 0.1111, 0.125, 0.125, 0.2083, 0.1111, 0.2222, 0.1111, 0.2083, 0.125, 0.1667, 0.1528, 0.1806, 0.1528, 0.1667, 0.1667, 0.02778, 0.1111, 0.04167, 0.1111, 0.04167, 0.125, 0.06944, 0.1389, 0.08333, 0.1389, 0.08333, 0.1528, 0.3333, 0.05556, 0.3472, 0.05556, 0.3333, 0.06944, 0.2639, 0.05556, 0.2778, 0.05556, 0.2778, 0.06944, 0.2639, 0.06944, 0.1806, 0.02778, 0.1944, 0.04167, 0.1806, 0.04167, 0.02778, 0.05556, 0.04167, 0.06944, 0.02778, 0.06944, 0.08333, 0.02778, 0.09722, 0.02778, 0.08333, 0.04167, 0.1111, 0.02778, 0.1111, 0.04167, 0.09722, 0.04167, 0.1528, 0.08333, 0.1528, 0.09722, 0.1389, 0.09722, 0.02778, 0.1528, 0.04167, 0.1528, 0.04167, 0.1667, 0.02778, 0.1389, 0.04167, 0.1528, 0.02778, 0.1528, 0.1389, 0.1389, 0.1528, 0.1389, 0.1528, 0.1528, 0.02778, 0.3194, 0.04167, 0.3194, 0.04167, 0.3333, 0.2639, 0.25, 0.2778, 0.25, 0.2778, 0.2639, 0.6389, 0.25, 0.6528, 0.2639, 0.6389, 0.2639, 0.5972, 0.2639, 0.5972, 0.2778, 0.5833, 0.2778, 0.02778, 0.3611, 0.04167, 0.3611, 0.04167, 0.375, 0.1944, 0.4861, 0.2083, 0.4861, 0.2083, 0.5, 0.1389, 0.4861, 0.1528, 0.4861, 0.1528, 0.5, 0.1528, 0.5278, 0.1667, 0.5278, 0.1667, 0.5417, 0.3056, 0.4861, 0.3194, 0.4861, 0.3056, 0.5, 0.4167, 0.4722, 0.4306, 0.4722, 0.4167, 0.4861, 0.4861, 0.5417, 0.4861, 0.5556, 0.4722, 0.5556, 0.5972, 0.4861, 0.5972, 0.5, 0.5833, 0.5, 0.7639, 0.4722, 0.7778, 0.4861, 0.7639, 0.4861, 0.7083, 0.4861, 0.7083, 0.5, 0.6944, 0.5, 0.8194, 0.5278, 0.8333, 0.5278, 0.8333, 0.5417, 0.04167, 0.6389, 0.05556, 0.6528, 0.04167, 0.6528, 0.3611, 0.5833, 0.375, 0.5833, 0.375, 0.5972, 0.5278, 0.5972, 0.5417, 0.6111, 0.5278, 0.6111, 0.5417, 0.5833, 0.5556, 0.5972, 0.5417, 0.5972, 0.7083, 0.5833, 0.7222, 0.5972, 0.7083, 0.5972, 0.7083, 0.6528, 0.7083, 0.6667, 0.6944, 0.6667, 0.8611, 0.5972, 0.875, 0.6111, 0.8611, 0.6111, 0.8056, 0.5972, 0.8194, 0.5972, 0.8194, 0.6111, 0.8056, 0.6111, 0.04167, 0.6944, 0.05556, 0.7083, 0.04167, 0.7083, 0.04167, 0.75, 0.05556, 0.7639, 0.04167, 0.7639, 0.1389, 0.7083, 0.1528, 0.7083, 0.1389, 0.7222, 0.1528, 0.6944, 0.1667, 0.6944, 0.1528, 0.7083, 0.1389, 0.7639, 0.1528, 0.7639, 0.1528, 0.7778, 0.1389, 0.7778, 0.4861, 0.7639, 0.4861, 0.7778, 0.4722, 0.7778, 0.6528, 0.7083, 0.6528, 0.7222, 0.6389, 0.7222, 0.7083, 0.6944, 0.7222, 0.6944, 0.7083, 0.7083, 0.9306, 0.6944, 0.9306, 0.7083, 0.9167, 0.7083, 0.9444, 0.6944, 0.9444, 0.7083, 0.9306, 0.7083, 0.9306, 0.75, 0.9444, 0.75, 0.9444, 0.7639, 0.02778, 0.8194, 0.04167, 0.8194, 0.04167, 0.8333, 0.02778, 0.8056, 0.04167, 0.8194, 0.02778, 0.8194, 0.02778, 0.875, 0.04167, 0.8889, 0.02778, 0.8889, 0.1944, 0.8194, 0.2083, 0.8194, 0.2083, 0.8333, 0.1944, 0.8333, 0.1528, 0.8056, 0.1667, 0.8056, 0.1667, 0.8194, 0.1528, 0.8194, 0.3056, 0.8056, 0.3194, 0.8056, 0.3056, 0.8194, 0.25, 0.8194, 0.2639, 0.8194, 0.2639, 0.8333, 0.25, 0.8333, 0.25, 0.8611, 0.2639, 0.8611, 0.2639, 0.875, 0.5417, 0.8056, 0.5556, 0.8056, 0.5556, 0.8194, 0.5417, 0.8194, 0.6389, 0.8194, 0.6528, 0.8194, 0.6528, 0.8333, 0.5972, 0.8611, 0.6111, 0.875, 0.5972, 0.875, 0.02778, 0.9306, 0.04167, 0.9306, 0.04167, 0.9444, 0.04167, 0.9167, 0.05556, 0.9167, 0.05556, 0.9306, 0.2083, 0.9306, 0.2083, 0.9444, 0.1944, 0.9444, 0.25, 0.9167, 0.2639, 0.9167, 0.25, 0.9306, 0.25, 0.9861, 0.2639, 0.9861, 0.2639, 1.0, 0.25, 1.0, 0.25, 0.9722, 0.2639, 0.9861, 0.25, 0.9861, 0.3611, 0.9167, 0.375, 0.9167, 0.3611, 0.9306, 0.3889, 0.9167, 0.3889, 0.9306, 0.375, 0.9306, 0.375, 0.9722, 0.3889, 0.9722, 0.375, 0.9861, 0.5278, 0.9167, 0.5417, 0.9167, 0.5278, 0.9306, 0.5556, 0.9167, 0.5556, 0.9306, 0.5417, 0.9306, 0.75, 0.9167, 0.7639, 0.9167, 0.75, 0.9306, 0.7778, 0.9167, 0.7778, 0.9306, 0.7639, 0.9306, 0.875, 0.9167, 0.8889, 0.9167, 0.875, 0.9306, 0.75, 0.9722, 0.7639, 0.9722, 0.75, 0.9861, 0.09722, 0.9722, 0.1111, 0.9722, 0.09722, 0.9861, 0.1944, 0.875, 0.2083, 0.875, 0.2083, 0.8889, 0.1944, 0.8889, 0.08333, 0.8611, 0.09722, 0.875, 0.08333, 0.875, 0.75, 0.75, 0.7639, 0.7639, 0.75, 0.7639, 0.5417, 0.75, 0.5556, 0.7639, 0.5417, 0.7639, 0.3333, 0.75, 0.3333, 0.7639, 0.3194, 0.7639, 0.1944, 0.7639, 0.2083, 0.7639, 0.2083, 0.7778, 0.1944, 0.7778, 0.6528, 0.6389, 0.6667, 0.6389, 0.6667, 0.6528, 0.2083, 0.6389, 0.2222, 0.6389, 0.2222, 0.6528, 0.6528, 0.5417, 0.6528, 0.5556, 0.6389, 0.5556, 0.1944, 0.5278, 0.2083, 0.5417, 0.1944, 0.5417, 0.08333, 0.5417, 0.09722, 0.5417, 0.09722, 0.5556, 0.08333, 0.5278, 0.09722, 0.5417, 0.08333, 0.5417, 0.6389, 0.4167, 0.6528, 0.4167, 0.6528, 0.4306, 0.6389, 0.3056, 0.6528, 0.3056, 0.6528, 0.3194, 0.6667, 0.3056, 0.6667, 0.3194, 0.6528, 0.3194, 0.2222, 0.3056, 0.2222, 0.3194, 0.2083, 0.3194, 0.08333, 0.3056, 0.09722, 0.3194, 0.08333, 0.3194, 0.09722, 0.2083, 0.09722, 0.2222, 0.08333, 0.2222])
_ca = me_grid_001.color_attributes.new('Col', 'BYTE_COLOR', 'CORNER')
_ca.data.foreach_set('color', [1.0, 1.0, 1.0, 1.0, 1.0, 1.0, 1.0, 1.0, 1.0, 1.0, 1.0, 1.0, 1.0, 1.0, 1.0, 1.0, 1.0, 1.0, 1.0, 1.0, 1.0, 1.0, 1.0, 1.0, 1.0, 1.0, 1.0, 1.0, 1.0, 1.0, 1.0, 1.0, 1.0, 1.0, 1.0, 1.0, 1.0, 1.0, 1.0, 1.0, 1.0, 1.0, 1.0, 1.0, 1.0, 1.0, 1.0, 1.0, 1.0, 1.0, 1.0, 1.0, 1.0, 1.0, 1.0, 1.0, 1.0, 1.0, 1.0, 1.0, 1.0, 1.0, 1.0, 1.0, 1.0, 1.0, 1.0, 1.0, 1.0, 1.0, 1.0, 1.0, 1.0, 1.0, 1.0, 1.0, 1.0, 1.0, 1.0, 1.0, 1.0, 1.0, 1.0, 1.0, 1.0, 1.0, 1.0, 1.0, 1.0, 1.0, 1.0, 1.0, 1.0, 1.0, 1.0, 1.0, 1.0, 1.0, 1.0, 1.0, 1.0, 1.0, 1.0, 1.0, 1.0, 1.0, 1.0, 1.0, 1.0, 1.0, 1.0, 1.0, 1.0, 1.0, 1.0, 1.0, 1.0, 1.0, 1.0, 1.0, 1.0, 1.0, 1.0, 1.0, 1.0, 1.0, 1.0, 1.0, 1.0, 1.0, 1.0, 1.0, 1.0, 1.0, 1.0, 1.0, 1.0, 1.0, 1.0, 1.0, 1.0, 1.0, 1.0, 1.0, 1.0, 1.0, 1.0, 1.0, 1.0, 1.0, 1.0, 1.0, 1.0, 1.0, 1.0, 1.0, 1.0, 1.0, 1.0, 1.0, 1.0, 1.0, 1.0, 1.0, 1.0, 1.0, 1.0, 1.0, 1.0, 1.0, 1.0, 1.0, 1.0, 1.0, 1.0, 1.0, 1.0, 1.0, 1.0, 1.0, 1.0, 1.0, 1.0, 1.0, 1.0, 1.0, 1.0, 1.0, 1.0, 1.0, 1.0, 1.0, 1.0, 1.0, 1.0, 1.0, 1.0, 1.0, 1.0, 1.0, 1.0, 1.0, 1.0, 1.0, 1.0, 1.0, 1.0, 1.0, 1.0, 1.0, 1.0, 1.0, 1.0, 1.0, 1.0, 1.0, 1.0, 1.0, 1.0, 1.0, 1.0, 1.0, 1.0, 1.0, 1.0, 1.0, 1.0, 1.0, 1.0, 1.0, 1.0, 1.0, 1.0, 1.0, 1.0, 1.0, 1.0, 1.0, 1.0, 1.0, 1.0, 1.0, 1.0, 1.0, 1.0, 1.0, 1.0, 1.0, 1.0, 1.0, 1.0, 1.0, 1.0, 1.0, 1.0, 1.0, 1.0, 1.0, 1.0, 1.0, 1.0, 1.0, 1.0, 1.0, 1.0, 1.0, 1.0, 1.0, 1.0, 1.0, 1.0, 1.0, 1.0, 1.0, 1.0, 1.0, 1.0, 1.0, 1.0, 1.0, 1.0, 1.0, 1.0, 1.0, 1.0, 1.0, 1.0, 1.0, 1.0, 1.0, 1.0, 1.0, 1.0, 1.0, 1.0, 1.0, 1.0, 1.0, 1.0, 1.0, 1.0, 1.0, 1.0, 1.0, 1.0, 1.0, 1.0, 1.0, 1.0, 1.0, 1.0, 1.0, 1.0, 1.0, 1.0, 1.0, 1.0, 1.0, 1.0, 1.0, 1.0, 1.0, 1.0, 1.0, 1.0, 1.0, 1.0, 1.0, 1.0, 1.0, 1.0, 1.0, 1.0, 1.0, 1.0, 1.0, 1.0, 1.0, 1.0, 1.0, 1.0, 1.0, 1.0, 1.0, 1.0, 1.0, 1.0, 1.0, 1.0, 1.0, 1.0, 1.0, 1.0, 1.0, 1.0, 1.0, 1.0, 1.0, 1.0, 1.0, 1.0, 1.0, 1.0, 1.0, 1.0, 1.0, 1.0, 1.0, 1.0, 1.0, 1.0, 1.0, 1.0, 1.0, 1.0, 1.0, 1.0, 1.0, 1.0, 1.0, 1.0, 1.0, 1.0, 1.0, 1.0, 1.0, 1.0, 1.0, 1.0, 1.0, 1.0, 1.0, 1.0, 1.0, 1.0, 1.0, 1.0, 1.0, 1.0, 1.0, 1.0, 1.0, 1.0, 1.0, 1.0, 1.0, 1.0, 1.0, 1.0, 1.0, 1.0, 1.0, 1.0, 1.0, 1.0, 1.0, 1.0, 1.0, 1.0, 1.0, 1.0, 1.0, 1.0, 1.0, 1.0, 1.0, 1.0, 1.0, 1.0, 1.0, 1.0, 1.0, 1.0, 1.0, 1.0, 1.0, 1.0, 1.0, 1.0, 1.0, 1.0, 1.0, 1.0, 1.0, 1.0, 1.0, 1.0, 1.0, 1.0, 1.0, 1.0, 1.0, 1.0, 1.0, 1.0, 1.0, 1.0, 1.0, 1.0, 1.0, 1.0, 1.0, 1.0, 1.0, 1.0, 1.0, 1.0, 1.0, 1.0, 1.0, 1.0, 1.0, 1.0, 1.0, 1.0, 1.0, 1.0, 1.0, 1.0, 1.0, 1.0, 1.0, 1.0, 1.0, 1.0, 1.0, 1.0, 1.0, 1.0, 1.0, 1.0, 1.0, 1.0, 1.0, 1.0, 1.0, 1.0, 1.0, 1.0, 1.0, 1.0, 1.0, 1.0, 1.0, 1.0, 1.0, 1.0, 1.0, 1.0, 1.0, 1.0, 1.0, 1.0, 1.0, 1.0, 1.0, 1.0, 1.0, 1.0, 1.0, 1.0, 1.0, 1.0, 1.0, 1.0, 1.0, 1.0, 1.0, 1.0, 1.0, 1.0, 1.0, 1.0, 1.0, 1.0, 1.0, 1.0, 1.0, 1.0, 1.0, 1.0, 1.0, 1.0, 1.0, 1.0, 1.0, 1.0, 1.0, 1.0, 1.0, 1.0, 1.0, 1.0, 1.0, 1.0, 1.0, 1.0, 1.0, 1.0, 1.0, 1.0, 1.0, 1.0, 1.0, 1.0, 1.0, 1.0, 1.0, 1.0, 1.0, 1.0, 1.0, 1.0, 1.0, 1.0, 1.0, 1.0, 1.0, 1.0, 1.0, 1.0, 1.0, 1.0, 1.0, 1.0, 1.0, 1.0, 1.0, 1.0, 1.0, 1.0, 1.0, 1.0, 1.0, 1.0, 1.0, 1.0, 1.0, 1.0, 1.0, 1.0, 1.0, 1.0, 1.0, 1.0, 1.0, 1.0, 1.0, 1.0, 1.0, 1.0, 1.0, 1.0, 1.0, 1.0, 1.0, 1.0, 1.0, 1.0, 1.0, 1.0, 1.0, 1.0, 1.0, 1.0, 1.0, 1.0, 1.0, 1.0, 1.0, 1.0, 1.0, 1.0, 1.0, 1.0, 1.0, 1.0, 1.0, 1.0, 1.0, 1.0, 1.0, 1.0, 1.0, 1.0, 1.0, 1.0, 1.0, 1.0, 1.0, 1.0, 1.0, 1.0, 1.0, 1.0, 1.0, 1.0, 1.0, 1.0, 1.0, 1.0, 1.0, 1.0, 1.0, 1.0, 1.0, 1.0, 1.0, 1.0, 1.0, 1.0, 1.0, 1.0, 1.0, 1.0, 1.0, 1.0, 1.0, 1.0, 1.0, 1.0, 1.0, 1.0, 1.0, 1.0, 1.0, 1.0, 1.0, 1.0, 1.0, 1.0, 1.0, 1.0, 1.0, 1.0, 1.0, 1.0, 1.0, 1.0, 1.0, 1.0, 1.0, 1.0, 1.0, 1.0, 1.0, 1.0, 1.0, 1.0, 1.0, 1.0, 1.0, 1.0, 1.0, 1.0, 1.0, 1.0, 1.0, 1.0, 1.0, 1.0, 1.0, 1.0, 1.0, 1.0, 1.0, 1.0, 1.0, 1.0, 1.0, 1.0, 1.0, 1.0, 1.0, 1.0, 1.0, 1.0, 1.0, 1.0, 1.0, 1.0, 1.0, 1.0, 1.0, 1.0, 1.0, 1.0, 1.0, 1.0, 1.0, 1.0, 1.0, 1.0, 1.0, 1.0, 1.0, 1.0, 1.0, 1.0, 1.0, 1.0, 1.0, 1.0, 1.0, 1.0, 1.0, 1.0, 1.0, 1.0, 1.0, 1.0, 1.0, 1.0, 1.0, 1.0, 1.0, 1.0, 1.0, 1.0, 1.0, 1.0, 1.0, 1.0, 1.0, 1.0, 1.0, 1.0, 1.0, 1.0, 1.0, 1.0, 1.0, 1.0, 1.0, 1.0, 1.0, 1.0, 1.0, 1.0, 1.0, 1.0, 1.0, 1.0, 1.0, 1.0, 1.0, 1.0, 1.0, 1.0, 1.0, 1.0, 1.0, 1.0, 1.0, 1.0, 1.0, 1.0, 1.0, 1.0, 1.0, 1.0, 1.0, 1.0, 1.0, 1.0, 1.0, 1.0, 1.0, 1.0, 1.0, 1.0, 1.0, 1.0, 1.0, 1.0, 1.0, 1.0, 1.0, 1.0, 1.0, 1.0, 1.0, 1.0, 1.0, 1.0, 1.0, 1.0, 1.0, 1.0, 1.0, 1.0, 1.0, 1.0, 1.0, 1.0, 1.0, 1.0, 1.0, 1.0, 1.0, 1.0, 1.0, 1.0, 1.0, 1.0, 1.0, 1.0, 1.0, 1.0, 1.0, 1.0, 1.0, 1.0, 1.0, 1.0, 1.0, 1.0, 1.0, 1.0, 1.0, 1.0, 1.0, 1.0, 1.0, 1.0, 1.0, 1.0, 1.0, 1.0, 1.0, 1.0, 1.0, 1.0, 1.0, 1.0, 1.0, 1.0, 1.0, 1.0, 1.0, 1.0, 1.0, 1.0, 1.0, 1.0, 1.0, 1.0, 1.0, 1.0, 1.0, 1.0, 1.0, 1.0, 1.0, 1.0, 1.0, 1.0, 1.0, 1.0, 1.0, 1.0, 1.0, 1.0, 1.0, 1.0, 1.0, 1.0, 1.0, 1.0, 1.0, 1.0, 1.0, 1.0, 1.0, 1.0, 1.0, 1.0, 1.0, 1.0, 1.0, 1.0, 1.0, 1.0, 1.0, 1.0, 1.0, 1.0, 1.0, 1.0, 1.0, 1.0, 1.0, 1.0, 1.0, 1.0, 1.0, 1.0, 1.0, 1.0, 1.0, 1.0, 1.0, 1.0, 1.0, 1.0, 1.0, 1.0, 1.0, 1.0, 1.0, 1.0, 1.0, 1.0, 1.0, 1.0, 1.0, 1.0, 1.0, 1.0, 1.0, 1.0, 1.0, 1.0, 1.0, 1.0, 1.0, 1.0, 1.0, 1.0, 1.0, 1.0, 1.0, 1.0, 1.0, 1.0, 1.0, 1.0, 1.0, 1.0, 1.0, 1.0, 1.0, 1.0, 1.0, 1.0, 1.0, 1.0, 1.0, 1.0, 1.0, 1.0, 1.0, 1.0, 1.0, 1.0, 1.0, 1.0, 1.0, 1.0, 1.0, 1.0, 1.0, 1.0, 1.0, 1.0, 1.0, 1.0, 1.0, 1.0, 1.0, 1.0, 1.0, 1.0, 1.0, 1.0, 1.0, 1.0, 1.0, 1.0, 1.0, 1.0, 1.0, 1.0, 1.0, 1.0, 1.0, 1.0, 1.0, 1.0, 1.0, 1.0, 1.0, 1.0, 1.0, 1.0, 1.0, 1.0, 1.0, 1.0, 1.0, 1.0, 1.0, 1.0, 1.0, 1.0, 1.0, 1.0, 1.0, 1.0, 1.0, 1.0, 1.0, 1.0, 1.0, 1.0, 1.0, 1.0, 1.0, 1.0, 1.0, 1.0, 1.0, 1.0, 1.0, 1.0, 1.0, 1.0, 1.0, 1.0, 1.0, 1.0, 1.0, 1.0, 1.0, 1.0, 1.0, 1.0, 1.0, 1.0, 1.0, 1.0, 1.0, 1.0, 1.0, 1.0, 1.0, 1.0, 1.0, 1.0, 1.0, 1.0, 1.0, 1.0, 1.0, 1.0, 1.0, 1.0, 1.0, 1.0, 1.0, 1.0, 1.0, 1.0, 1.0, 1.0, 1.0, 1.0, 1.0, 1.0, 1.0, 1.0, 1.0, 1.0, 1.0, 1.0, 1.0, 1.0, 1.0, 1.0, 1.0, 1.0, 1.0, 1.0, 1.0, 1.0, 1.0, 1.0, 1.0, 1.0, 1.0, 1.0, 1.0, 1.0, 1.0, 1.0, 1.0, 1.0, 1.0, 1.0, 1.0, 1.0, 1.0, 1.0, 1.0, 1.0, 1.0, 1.0, 1.0, 1.0, 1.0, 1.0, 1.0, 1.0, 1.0, 1.0, 1.0, 1.0, 1.0, 1.0, 1.0, 1.0, 1.0, 1.0, 1.0, 1.0, 1.0, 1.0, 1.0, 1.0, 1.0, 1.0, 1.0, 1.0, 1.0, 1.0, 1.0, 1.0, 1.0, 1.0, 1.0, 1.0, 1.0, 1.0, 1.0, 1.0, 1.0, 1.0, 1.0, 1.0, 1.0, 1.0, 1.0, 1.0, 1.0, 1.0, 1.0, 1.0, 1.0, 1.0, 1.0, 1.0, 1.0, 1.0, 1.0, 1.0, 1.0, 1.0, 1.0, 1.0, 1.0, 1.0, 1.0, 1.0, 1.0, 1.0, 1.0, 1.0, 1.0, 1.0, 1.0, 1.0, 1.0, 1.0, 1.0, 1.0, 1.0, 1.0, 1.0, 1.0, 1.0, 1.0, 1.0, 1.0, 1.0, 1.0, 1.0, 1.0, 1.0, 1.0, 1.0, 1.0, 1.0, 1.0, 1.0, 1.0, 1.0, 1.0, 1.0, 1.0, 1.0, 1.0, 1.0, 1.0, 1.0, 1.0, 1.0, 1.0, 1.0, 1.0, 1.0, 1.0, 1.0, 1.0, 1.0, 1.0, 1.0, 1.0, 1.0, 1.0, 1.0, 1.0, 1.0, 1.0, 1.0, 1.0, 1.0, 1.0, 1.0, 1.0, 1.0, 1.0, 1.0, 1.0, 1.0, 1.0, 1.0, 1.0, 1.0, 1.0, 1.0, 1.0, 1.0, 1.0, 1.0, 1.0, 1.0, 1.0, 1.0, 1.0, 1.0, 1.0, 1.0, 1.0, 1.0, 1.0, 1.0, 1.0, 1.0, 1.0, 1.0, 1.0, 1.0, 1.0, 1.0, 1.0, 1.0, 1.0, 1.0, 1.0, 1.0, 1.0, 1.0, 1.0, 1.0, 1.0, 1.0, 1.0, 1.0, 1.0, 1.0, 1.0, 1.0, 1.0, 1.0, 1.0, 1.0, 1.0, 1.0, 1.0, 1.0, 1.0, 1.0, 1.0, 1.0, 1.0, 1.0, 1.0, 1.0, 1.0, 1.0, 1.0, 1.0, 1.0, 1.0, 1.0, 1.0, 1.0, 1.0, 1.0, 1.0, 1.0, 1.0, 1.0, 1.0, 1.0, 1.0, 1.0, 1.0, 1.0, 1.0, 1.0, 1.0, 1.0, 1.0, 1.0, 1.0, 1.0, 1.0, 1.0, 1.0, 1.0, 1.0, 1.0, 1.0, 1.0, 1.0, 1.0, 1.0, 1.0, 1.0, 1.0, 1.0, 1.0, 1.0, 1.0, 1.0, 1.0, 1.0, 1.0, 1.0, 1.0, 1.0, 1.0, 1.0, 1.0, 1.0, 1.0, 1.0, 1.0, 1.0, 1.0, 1.0, 1.0, 1.0, 1.0, 1.0, 1.0, 1.0, 1.0, 1.0, 1.0, 1.0, 1.0, 1.0, 1.0, 1.0, 1.0, 1.0, 1.0, 1.0, 1.0, 1.0, 1.0, 1.0, 1.0, 1.0, 1.0, 1.0, 1.0, 1.0, 1.0, 1.0, 1.0, 1.0, 1.0, 1.0, 1.0, 1.0, 1.0, 1.0, 1.0, 1.0, 1.0, 1.0, 1.0, 1.0, 1.0, 1.0, 1.0, 1.0, 1.0, 1.0, 1.0, 1.0, 1.0, 1.0, 1.0, 1.0, 1.0, 1.0, 1.0, 1.0, 1.0, 1.0, 1.0, 1.0, 1.0, 1.0, 1.0, 1.0, 1.0, 1.0, 1.0, 1.0, 1.0, 1.0, 1.0, 1.0, 1.0, 1.0, 1.0, 1.0, 1.0, 1.0, 1.0, 1.0, 1.0, 1.0, 1.0, 1.0, 1.0, 1.0, 1.0, 1.0, 1.0, 1.0, 1.0, 1.0, 1.0, 1.0, 1.0, 1.0, 1.0, 1.0, 1.0, 1.0, 1.0, 1.0, 1.0, 1.0, 1.0, 1.0, 1.0, 1.0, 1.0, 1.0, 1.0, 1.0, 1.0, 1.0, 1.0, 1.0, 1.0, 1.0, 1.0, 1.0, 1.0, 1.0, 1.0, 1.0, 1.0, 1.0, 1.0, 1.0, 1.0, 1.0, 1.0, 1.0, 1.0, 1.0, 1.0, 1.0, 1.0, 1.0, 1.0, 1.0, 1.0, 1.0, 1.0, 1.0, 1.0, 1.0, 1.0, 1.0, 1.0, 1.0, 1.0, 1.0, 1.0, 1.0, 1.0, 1.0, 1.0, 1.0, 1.0, 1.0, 1.0, 1.0, 1.0, 1.0, 1.0, 1.0, 1.0, 1.0, 1.0, 1.0, 1.0, 1.0, 1.0, 1.0, 1.0, 1.0, 1.0, 1.0, 1.0, 1.0, 1.0, 1.0, 1.0, 1.0, 1.0, 1.0, 1.0, 1.0, 1.0, 1.0, 1.0, 1.0, 1.0, 1.0, 1.0, 1.0, 1.0, 1.0, 1.0, 1.0, 1.0, 1.0, 1.0, 1.0, 1.0, 1.0, 1.0, 1.0, 1.0, 1.0, 1.0, 1.0, 1.0, 1.0, 1.0, 1.0, 1.0, 1.0, 1.0, 1.0, 1.0, 1.0, 1.0, 1.0, 1.0, 1.0, 1.0, 1.0, 1.0, 1.0, 1.0, 1.0, 1.0, 1.0, 1.0, 1.0, 1.0, 1.0, 1.0, 1.0, 1.0, 1.0, 1.0, 1.0, 1.0, 1.0, 1.0, 1.0, 1.0, 1.0, 1.0, 1.0, 1.0, 1.0, 1.0, 1.0, 1.0, 1.0, 1.0, 1.0, 1.0, 1.0, 1.0, 1.0, 1.0, 1.0, 1.0, 1.0, 1.0, 1.0, 1.0, 1.0, 1.0, 1.0, 1.0, 1.0, 1.0, 1.0, 1.0, 1.0, 1.0, 1.0, 1.0, 1.0, 1.0, 1.0, 1.0, 1.0, 1.0, 1.0, 1.0, 1.0, 1.0, 1.0, 1.0, 1.0, 1.0, 1.0, 1.0, 1.0, 1.0, 1.0, 1.0, 1.0, 1.0, 1.0, 1.0, 1.0, 1.0, 1.0, 1.0, 1.0, 1.0, 1.0, 1.0, 1.0, 1.0, 1.0, 1.0, 1.0, 1.0, 1.0, 1.0, 1.0, 1.0, 1.0, 1.0, 1.0, 1.0, 1.0, 1.0, 1.0, 1.0, 1.0, 1.0, 1.0, 1.0, 1.0, 1.0, 1.0, 1.0, 1.0, 1.0, 1.0, 1.0, 1.0, 1.0, 1.0, 1.0, 1.0, 1.0, 1.0, 1.0, 1.0, 1.0, 1.0, 1.0, 1.0, 1.0, 1.0, 1.0, 1.0, 1.0, 1.0, 1.0, 1.0, 1.0, 1.0, 1.0, 1.0, 1.0, 1.0, 1.0, 1.0, 1.0, 1.0, 1.0, 1.0, 1.0, 1.0, 1.0, 1.0, 1.0, 1.0, 1.0, 1.0, 1.0, 1.0, 1.0, 1.0, 1.0, 1.0, 1.0, 1.0, 1.0, 1.0, 1.0, 1.0, 1.0, 1.0, 1.0, 1.0, 1.0, 1.0, 1.0, 1.0, 1.0, 1.0, 1.0, 1.0, 1.0, 1.0, 1.0, 1.0, 1.0, 1.0, 1.0, 1.0, 1.0, 1.0, 1.0, 1.0, 1.0, 1.0, 1.0, 1.0, 1.0, 1.0, 1.0, 1.0, 1.0, 1.0, 1.0, 1.0, 1.0, 1.0, 1.0, 1.0, 1.0, 1.0, 1.0, 1.0, 1.0, 1.0, 1.0, 1.0, 1.0, 1.0, 1.0, 1.0, 1.0, 1.0, 1.0, 1.0, 1.0, 1.0, 1.0, 1.0, 1.0, 1.0, 1.0, 1.0, 1.0, 1.0, 1.0, 1.0, 1.0, 1.0, 1.0, 1.0, 1.0, 1.0, 1.0, 1.0, 1.0, 1.0, 1.0, 1.0, 1.0, 1.0, 1.0, 1.0, 1.0, 1.0, 1.0, 1.0, 1.0, 1.0, 1.0, 1.0, 1.0, 1.0, 1.0, 1.0, 1.0, 1.0, 1.0, 1.0, 1.0, 1.0, 1.0, 1.0, 1.0, 1.0, 1.0, 1.0, 1.0, 1.0, 1.0, 1.0, 1.0, 1.0, 1.0, 1.0, 1.0, 1.0, 1.0, 1.0, 1.0, 1.0, 1.0, 1.0, 1.0, 1.0, 1.0, 1.0, 1.0, 1.0, 1.0, 1.0, 1.0, 1.0, 1.0, 1.0, 1.0, 1.0, 1.0, 1.0, 1.0, 1.0, 1.0, 1.0, 1.0, 1.0, 1.0, 1.0, 1.0, 1.0, 1.0, 1.0, 1.0, 1.0, 1.0, 1.0, 1.0, 1.0, 1.0, 1.0, 1.0, 1.0, 1.0, 1.0, 1.0, 1.0, 1.0, 1.0, 1.0, 1.0, 1.0, 1.0, 1.0, 1.0, 1.0, 1.0, 1.0, 1.0, 1.0, 1.0, 1.0, 1.0, 1.0, 1.0, 1.0, 1.0, 1.0, 1.0, 1.0, 1.0, 1.0, 1.0, 1.0, 1.0, 1.0, 1.0, 1.0, 1.0, 1.0, 1.0, 1.0, 1.0, 1.0, 1.0, 1.0, 1.0, 1.0, 1.0, 1.0, 1.0, 1.0, 1.0, 1.0, 1.0, 1.0, 1.0, 1.0, 1.0, 1.0, 1.0, 1.0, 1.0, 1.0, 1.0, 1.0, 1.0, 1.0, 1.0, 1.0, 1.0, 1.0, 1.0, 1.0, 1.0, 1.0, 1.0, 1.0, 1.0, 1.0, 1.0, 1.0, 1.0, 1.0, 1.0, 1.0, 1.0, 1.0, 1.0, 1.0, 1.0, 1.0, 1.0, 1.0, 1.0, 1.0, 1.0, 1.0, 1.0, 1.0, 1.0, 1.0, 1.0, 1.0, 1.0, 1.0, 1.0, 1.0, 1.0, 1.0, 1.0, 1.0, 1.0, 1.0, 1.0, 1.0, 1.0, 1.0, 1.0, 1.0, 1.0, 1.0, 1.0, 1.0, 1.0, 1.0, 1.0, 1.0, 1.0, 1.0, 1.0, 1.0, 1.0, 1.0, 1.0, 1.0, 1.0, 1.0, 1.0, 1.0, 1.0, 1.0, 1.0, 1.0, 1.0, 1.0, 1.0, 1.0, 1.0, 1.0, 1.0, 1.0, 1.0, 1.0, 1.0, 1.0, 1.0, 1.0, 1.0, 1.0, 1.0, 1.0, 1.0, 1.0, 1.0, 1.0, 1.0, 1.0, 1.0, 1.0, 1.0, 1.0, 1.0, 1.0, 1.0, 1.0, 1.0, 1.0, 1.0, 1.0, 1.0, 1.0, 1.0, 1.0, 1.0, 1.0, 1.0, 1.0, 1.0, 1.0, 1.0, 1.0, 1.0, 1.0, 1.0, 1.0, 1.0, 1.0, 1.0, 1.0, 1.0, 1.0, 1.0, 1.0, 1.0, 1.0, 1.0, 1.0, 1.0, 1.0, 1.0, 1.0, 1.0, 1.0, 1.0, 1.0, 1.0, 1.0, 1.0, 1.0, 1.0, 1.0, 1.0, 1.0, 1.0, 1.0, 1.0, 1.0, 1.0, 1.0, 1.0, 1.0, 1.0, 1.0, 1.0, 1.0, 1.0, 1.0, 1.0, 1.0, 1.0, 1.0, 1.0, 1.0, 1.0, 1.0, 1.0, 1.0, 1.0, 1.0, 1.0, 1.0, 1.0, 1.0, 1.0, 1.0, 1.0, 1.0, 1.0, 1.0, 1.0, 1.0, 1.0, 1.0, 1.0, 1.0, 1.0, 1.0, 1.0, 1.0, 1.0, 1.0, 1.0, 1.0, 1.0, 1.0, 1.0, 1.0, 1.0, 1.0, 1.0, 1.0, 1.0, 1.0, 1.0, 1.0, 1.0, 1.0, 1.0, 1.0, 1.0, 1.0, 1.0, 1.0, 1.0, 1.0, 1.0, 1.0, 1.0, 1.0, 1.0, 1.0, 1.0, 1.0, 1.0, 1.0, 1.0, 1.0, 1.0, 1.0, 1.0, 1.0, 1.0, 1.0, 1.0, 1.0, 1.0, 1.0, 1.0, 1.0, 1.0, 1.0, 1.0, 1.0, 1.0, 1.0, 1.0, 1.0, 1.0, 1.0, 1.0, 1.0, 1.0, 1.0, 1.0, 1.0, 1.0, 1.0, 1.0, 1.0, 1.0, 1.0, 1.0, 1.0, 1.0, 1.0, 1.0, 1.0, 1.0, 1.0, 1.0, 1.0, 1.0, 1.0, 1.0, 1.0, 1.0, 1.0, 1.0, 1.0, 1.0, 1.0, 1.0, 1.0, 1.0, 1.0, 1.0, 1.0, 1.0, 1.0, 1.0, 1.0, 1.0, 1.0, 1.0, 1.0, 1.0, 1.0, 1.0, 1.0, 1.0, 1.0, 1.0, 1.0, 1.0, 1.0, 1.0, 1.0, 1.0, 1.0, 1.0, 1.0, 1.0, 1.0, 1.0, 1.0, 1.0, 1.0, 1.0, 1.0, 1.0, 1.0, 1.0, 1.0, 1.0, 1.0, 1.0, 1.0, 1.0, 1.0, 1.0, 1.0, 1.0, 1.0, 1.0, 1.0, 1.0, 1.0, 1.0, 1.0, 1.0, 1.0, 1.0, 1.0, 1.0, 1.0, 1.0, 1.0, 1.0, 1.0, 1.0, 1.0, 1.0, 1.0, 1.0, 1.0, 1.0, 1.0, 1.0, 1.0, 1.0, 1.0, 1.0, 1.0, 1.0, 1.0, 1.0, 1.0, 1.0, 1.0, 1.0, 1.0, 1.0, 1.0, 1.0, 1.0, 1.0, 1.0, 1.0, 1.0, 1.0, 1.0, 1.0, 1.0, 1.0, 1.0, 1.0, 1.0, 1.0, 1.0, 1.0, 1.0, 1.0, 1.0, 1.0, 1.0, 1.0, 1.0, 1.0, 1.0, 1.0, 1.0, 1.0, 1.0, 1.0, 1.0, 1.0, 1.0, 1.0, 1.0, 1.0, 1.0, 1.0, 1.0, 1.0, 1.0, 1.0, 1.0, 1.0, 1.0, 1.0, 1.0, 1.0, 1.0, 1.0, 1.0, 1.0, 1.0, 1.0, 1.0, 1.0, 1.0, 1.0, 1.0, 1.0, 1.0, 1.0, 1.0, 1.0, 1.0, 1.0, 1.0, 1.0, 1.0, 1.0, 1.0, 1.0, 1.0, 1.0, 1.0, 1.0, 1.0, 1.0, 1.0, 1.0, 1.0, 1.0, 1.0, 1.0, 1.0, 1.0, 1.0, 1.0, 1.0, 1.0, 1.0, 1.0, 1.0, 1.0, 1.0, 1.0, 1.0, 1.0, 1.0, 1.0, 1.0, 1.0, 1.0, 1.0, 1.0, 1.0, 1.0, 1.0, 1.0, 1.0, 1.0, 1.0, 1.0, 1.0, 1.0, 1.0, 1.0, 1.0, 1.0, 1.0, 1.0, 1.0, 1.0, 1.0, 1.0, 1.0, 1.0, 1.0, 1.0, 1.0, 1.0, 1.0, 1.0, 1.0, 1.0, 1.0, 1.0, 1.0, 1.0, 1.0, 1.0, 1.0, 1.0, 1.0, 1.0, 1.0, 1.0, 1.0, 1.0, 1.0, 1.0, 1.0, 1.0, 1.0, 1.0, 1.0, 1.0, 1.0, 1.0, 1.0, 1.0, 1.0, 1.0, 1.0, 1.0, 1.0, 1.0, 1.0, 1.0, 1.0, 1.0, 1.0, 1.0, 1.0, 1.0, 1.0, 1.0, 1.0, 1.0, 1.0, 1.0, 1.0, 1.0, 1.0, 1.0, 1.0, 1.0, 1.0, 1.0, 1.0, 1.0, 1.0, 1.0, 1.0, 1.0, 1.0, 1.0, 1.0, 1.0, 1.0, 1.0, 1.0, 1.0, 1.0, 1.0, 1.0, 1.0, 1.0, 1.0, 1.0, 1.0, 1.0, 1.0, 1.0, 1.0, 1.0, 1.0, 1.0, 1.0, 1.0, 1.0, 1.0, 1.0, 1.0, 1.0, 1.0, 1.0, 1.0, 1.0, 1.0, 1.0, 1.0, 1.0, 1.0, 1.0, 1.0, 1.0, 1.0, 1.0, 1.0, 1.0, 1.0, 1.0, 1.0, 1.0, 1.0, 1.0, 1.0, 1.0, 1.0, 1.0, 1.0, 1.0, 1.0, 1.0, 1.0, 1.0, 1.0, 1.0, 1.0, 1.0, 1.0, 1.0, 1.0, 1.0, 1.0, 1.0, 1.0, 1.0, 1.0, 1.0, 1.0, 1.0, 1.0, 1.0, 1.0, 1.0, 1.0, 1.0, 1.0, 1.0, 1.0, 1.0, 1.0, 1.0, 1.0, 1.0, 1.0, 1.0, 1.0, 1.0, 1.0, 1.0, 1.0, 1.0, 1.0, 1.0, 1.0, 1.0, 1.0, 1.0, 1.0, 1.0, 1.0, 1.0, 1.0, 1.0, 1.0, 1.0, 1.0, 1.0, 1.0, 1.0, 1.0, 1.0, 1.0, 1.0, 1.0, 1.0, 1.0, 1.0, 1.0, 1.0, 1.0, 1.0, 1.0, 1.0, 1.0, 1.0, 1.0, 1.0, 1.0, 1.0, 1.0, 1.0, 1.0, 1.0, 1.0, 1.0, 1.0, 1.0, 1.0, 1.0, 1.0, 1.0, 1.0, 1.0, 1.0, 1.0, 1.0, 1.0, 1.0, 1.0, 1.0, 1.0, 1.0, 1.0, 1.0, 1.0, 1.0, 1.0, 1.0, 1.0, 1.0, 1.0, 1.0, 1.0, 1.0, 1.0, 1.0, 1.0, 1.0, 1.0, 1.0, 1.0, 1.0, 1.0, 1.0, 1.0, 1.0, 1.0, 1.0, 1.0, 1.0, 1.0, 1.0, 1.0, 1.0, 1.0, 1.0, 1.0, 1.0, 1.0, 1.0, 1.0, 1.0, 1.0, 1.0, 1.0, 1.0, 1.0, 1.0, 1.0, 1.0, 1.0, 1.0, 1.0, 1.0, 1.0, 1.0, 1.0, 1.0, 1.0, 1.0, 1.0, 1.0, 1.0, 1.0, 1.0, 1.0, 1.0, 1.0, 1.0, 1.0, 1.0, 1.0, 1.0, 1.0, 1.0, 1.0, 1.0, 1.0, 1.0, 1.0, 1.0, 1.0, 1.0, 1.0, 1.0, 1.0, 1.0, 1.0, 1.0, 1.0, 1.0, 1.0, 1.0, 1.0, 1.0, 1.0, 1.0, 1.0, 1.0, 1.0, 1.0, 1.0, 1.0, 1.0, 1.0, 1.0, 1.0, 1.0, 1.0, 1.0, 1.0, 1.0, 1.0, 1.0, 1.0, 1.0, 1.0, 1.0, 1.0, 1.0, 1.0, 1.0, 1.0, 1.0, 1.0, 1.0, 1.0, 1.0, 1.0, 1.0, 1.0, 1.0, 1.0, 1.0, 1.0, 1.0, 1.0, 1.0, 1.0, 1.0, 1.0, 1.0, 1.0, 1.0, 1.0, 1.0, 1.0, 1.0, 1.0, 1.0, 1.0, 1.0, 1.0, 1.0, 1.0, 1.0, 1.0, 1.0, 1.0, 1.0, 1.0, 1.0, 1.0, 1.0, 1.0, 1.0, 1.0, 1.0, 1.0, 1.0, 1.0, 1.0, 1.0, 1.0, 1.0, 1.0, 1.0, 1.0, 1.0, 1.0, 1.0, 1.0, 1.0, 1.0, 1.0, 1.0, 1.0, 1.0, 1.0, 1.0, 1.0, 1.0, 1.0, 1.0, 1.0, 1.0, 1.0, 1.0, 1.0, 1.0, 1.0, 1.0, 1.0, 1.0, 1.0, 1.0, 1.0, 1.0, 1.0, 1.0, 1.0, 1.0, 1.0, 1.0, 1.0, 1.0, 1.0, 1.0, 1.0, 1.0, 1.0, 1.0, 1.0, 1.0, 1.0, 1.0, 1.0, 1.0, 1.0, 1.0, 1.0, 1.0, 1.0, 1.0, 1.0, 1.0, 1.0, 1.0, 1.0, 1.0, 1.0, 1.0, 1.0, 1.0, 1.0, 1.0, 1.0, 1.0, 1.0, 1.0, 1.0, 1.0, 1.0, 1.0, 1.0, 1.0, 1.0, 1.0, 1.0, 1.0, 1.0, 1.0, 1.0, 1.0, 1.0, 1.0, 1.0, 1.0, 1.0, 1.0, 1.0, 1.0, 1.0, 1.0, 1.0, 1.0, 1.0, 1.0, 1.0, 1.0, 1.0, 1.0, 1.0, 1.0, 1.0, 1.0, 1.0, 1.0, 1.0, 1.0, 1.0, 1.0, 1.0, 1.0, 1.0, 1.0, 1.0, 1.0, 1.0, 1.0, 1.0, 1.0, 1.0, 1.0, 1.0, 1.0, 1.0, 1.0, 1.0, 1.0, 1.0, 1.0, 1.0, 1.0, 1.0, 1.0, 1.0, 1.0, 1.0, 1.0, 1.0, 1.0, 1.0, 1.0, 1.0, 1.0, 1.0, 1.0, 1.0, 1.0, 1.0, 1.0, 1.0, 1.0, 1.0, 1.0, 1.0, 1.0, 1.0, 1.0, 1.0, 1.0, 1.0, 1.0, 1.0, 1.0, 1.0, 1.0, 1.0, 1.0, 1.0, 1.0, 1.0, 1.0, 1.0, 1.0, 1.0, 1.0, 1.0, 1.0, 1.0, 1.0, 1.0, 1.0, 1.0, 1.0, 1.0, 1.0, 1.0, 1.0, 1.0, 1.0, 1.0, 1.0, 1.0, 1.0, 1.0, 1.0, 1.0, 1.0, 1.0, 1.0, 1.0, 1.0, 1.0, 1.0, 1.0, 1.0, 1.0, 1.0, 1.0, 1.0, 1.0, 1.0, 1.0, 1.0, 1.0, 1.0, 1.0, 1.0, 1.0, 1.0, 1.0, 1.0, 1.0, 1.0, 1.0, 1.0, 1.0, 1.0, 1.0, 1.0, 1.0, 1.0, 1.0, 1.0, 1.0, 1.0, 1.0, 1.0, 1.0, 1.0, 1.0, 1.0, 1.0, 1.0, 1.0, 1.0, 1.0, 1.0, 1.0, 1.0, 1.0, 1.0, 1.0, 1.0, 1.0, 1.0, 1.0, 1.0, 1.0, 1.0, 1.0, 1.0, 1.0, 1.0, 1.0, 1.0, 1.0, 1.0, 1.0, 1.0, 1.0, 1.0, 1.0, 1.0, 1.0, 1.0, 1.0, 1.0, 1.0, 1.0, 1.0, 1.0, 1.0, 1.0, 1.0, 1.0, 1.0, 1.0, 1.0, 1.0, 1.0, 1.0, 1.0, 1.0, 1.0, 1.0, 1.0, 1.0, 1.0, 1.0, 1.0, 1.0, 1.0, 1.0, 1.0, 1.0, 1.0, 1.0, 1.0, 1.0, 1.0, 1.0, 1.0, 1.0, 1.0, 1.0, 1.0, 1.0, 1.0, 1.0, 1.0, 1.0, 1.0, 1.0, 1.0, 1.0, 1.0, 1.0, 1.0, 1.0, 1.0, 1.0, 1.0, 1.0, 1.0, 1.0, 1.0, 1.0, 1.0, 1.0, 1.0, 1.0, 1.0, 1.0, 1.0, 1.0, 1.0, 1.0, 1.0, 1.0, 1.0, 1.0, 1.0, 1.0, 1.0, 1.0, 1.0, 1.0, 1.0, 1.0, 1.0, 1.0, 1.0, 1.0, 1.0, 1.0, 1.0, 1.0, 1.0, 1.0, 1.0, 1.0, 1.0, 1.0, 1.0, 1.0, 1.0, 1.0, 1.0, 1.0, 1.0, 1.0, 1.0, 1.0, 1.0, 1.0, 1.0, 1.0, 1.0, 1.0, 1.0, 1.0, 1.0, 1.0, 1.0, 1.0, 1.0, 1.0, 1.0, 1.0, 1.0, 1.0, 1.0, 1.0, 1.0, 1.0, 1.0, 1.0, 1.0, 1.0, 1.0, 1.0, 1.0, 1.0, 1.0, 1.0, 1.0, 1.0, 1.0, 1.0, 1.0, 1.0, 1.0, 1.0, 1.0, 1.0, 1.0, 1.0, 1.0, 1.0, 1.0, 1.0, 1.0, 1.0, 1.0, 1.0, 1.0, 1.0, 1.0, 1.0, 1.0, 1.0, 1.0, 1.0, 1.0, 1.0, 1.0, 1.0, 1.0, 1.0, 1.0, 1.0, 1.0, 1.0, 1.0, 1.0, 1.0, 1.0, 1.0, 1.0, 1.0, 1.0, 1.0, 1.0, 1.0, 1.0, 1.0, 1.0, 1.0, 1.0, 1.0, 1.0, 1.0, 1.0, 1.0, 1.0, 1.0, 1.0, 1.0, 1.0, 1.0, 1.0, 1.0, 1.0, 1.0, 1.0, 1.0, 1.0, 1.0, 1.0, 1.0, 1.0, 1.0, 1.0, 1.0, 1.0, 1.0, 1.0, 1.0, 1.0, 1.0, 1.0, 1.0, 1.0, 1.0, 1.0, 1.0, 1.0, 1.0, 1.0, 1.0, 1.0, 1.0, 1.0, 1.0, 1.0, 1.0, 1.0, 1.0, 1.0, 1.0, 1.0, 1.0, 1.0, 1.0, 1.0, 1.0, 1.0, 1.0, 1.0, 1.0, 1.0, 1.0, 1.0, 1.0, 1.0, 1.0, 1.0, 1.0, 1.0, 1.0, 1.0, 1.0, 1.0, 1.0, 1.0, 1.0, 1.0, 1.0, 1.0, 1.0, 1.0, 1.0, 1.0, 1.0, 1.0, 1.0, 1.0, 1.0, 1.0, 1.0, 1.0, 1.0, 1.0, 1.0, 1.0, 1.0, 1.0, 1.0, 1.0, 1.0, 1.0, 1.0, 1.0, 1.0, 1.0, 1.0, 1.0, 1.0, 1.0, 1.0, 1.0, 1.0, 1.0, 1.0, 1.0, 1.0, 1.0, 1.0, 1.0, 1.0, 1.0, 1.0, 1.0, 1.0, 1.0, 1.0, 1.0, 1.0, 1.0, 1.0, 1.0, 1.0, 1.0, 1.0, 1.0, 1.0, 1.0, 1.0, 1.0, 1.0, 1.0, 1.0, 1.0, 1.0, 1.0, 1.0, 1.0, 1.0, 1.0, 1.0, 1.0, 1.0, 1.0, 1.0, 1.0, 1.0, 1.0, 1.0, 1.0, 1.0, 1.0, 1.0, 1.0, 1.0, 1.0, 1.0, 1.0, 1.0, 1.0, 1.0, 1.0, 1.0, 1.0, 1.0, 1.0, 1.0, 1.0, 1.0, 1.0, 1.0, 1.0, 1.0, 1.0, 1.0, 1.0, 1.0, 1.0, 1.0, 1.0, 1.0, 1.0, 1.0, 1.0, 1.0, 1.0, 1.0, 1.0, 1.0, 1.0, 1.0, 1.0, 1.0, 1.0, 1.0, 1.0, 1.0, 1.0, 1.0, 1.0, 1.0, 1.0, 1.0, 1.0, 1.0, 1.0, 1.0, 1.0, 1.0, 1.0, 1.0, 1.0, 1.0, 1.0, 1.0, 1.0, 1.0, 1.0, 1.0, 1.0, 1.0, 1.0, 1.0, 1.0, 1.0, 1.0, 1.0, 1.0, 1.0, 1.0, 1.0, 1.0, 1.0, 1.0, 1.0, 1.0, 1.0, 1.0, 1.0, 1.0, 1.0, 1.0, 1.0, 1.0, 1.0, 1.0, 1.0, 1.0, 1.0, 1.0, 1.0, 1.0, 1.0, 1.0, 1.0, 1.0, 1.0, 1.0, 1.0, 1.0, 1.0, 1.0, 1.0, 1.0, 1.0, 1.0, 1.0, 1.0, 1.0, 1.0, 1.0, 1.0, 1.0, 1.0, 1.0, 1.0, 1.0, 1.0, 1.0, 1.0, 1.0, 1.0, 1.0, 1.0, 1.0, 1.0, 1.0, 1.0, 1.0, 1.0, 1.0, 1.0, 1.0, 1.0, 1.0, 1.0, 1.0, 1.0, 1.0, 1.0, 1.0, 1.0, 1.0, 1.0, 1.0, 1.0, 1.0, 1.0, 1.0, 1.0, 1.0, 1.0, 1.0, 1.0, 1.0, 1.0, 1.0, 1.0, 1.0, 1.0, 1.0, 1.0, 1.0, 1.0, 1.0, 1.0, 1.0, 1.0, 1.0, 1.0, 1.0, 1.0, 1.0, 1.0, 1.0, 1.0, 1.0, 1.0, 1.0, 1.0, 1.0, 1.0, 1.0, 1.0, 1.0, 1.0, 1.0, 1.0, 1.0, 1.0, 1.0, 1.0, 1.0, 1.0, 1.0, 1.0, 1.0, 1.0, 1.0, 1.0, 1.0, 1.0, 1.0, 1.0, 1.0, 1.0, 1.0, 1.0, 1.0, 1.0, 1.0, 1.0, 1.0, 1.0, 1.0, 1.0, 1.0, 1.0, 1.0, 1.0, 1.0, 1.0, 1.0, 1.0, 1.0, 1.0, 1.0, 1.0, 1.0, 1.0, 1.0, 1.0, 1.0, 1.0, 1.0, 1.0, 1.0, 1.0, 1.0, 1.0, 1.0, 1.0, 1.0, 1.0, 1.0, 1.0, 1.0, 1.0, 1.0, 1.0, 1.0, 1.0, 1.0, 1.0, 1.0, 1.0, 1.0, 1.0, 1.0, 1.0, 1.0, 1.0, 1.0, 1.0, 1.0, 1.0, 1.0, 1.0, 1.0, 1.0, 1.0, 1.0, 1.0, 1.0, 1.0, 1.0, 1.0, 1.0, 1.0, 1.0, 1.0, 1.0, 1.0, 1.0, 1.0, 1.0, 1.0, 1.0, 1.0, 1.0, 1.0, 1.0, 1.0, 1.0, 1.0, 1.0, 1.0, 1.0, 1.0, 1.0, 1.0, 1.0, 1.0, 1.0, 1.0, 1.0, 1.0, 1.0, 1.0, 1.0, 1.0, 1.0, 1.0, 1.0, 1.0, 1.0, 1.0, 1.0, 1.0, 1.0, 1.0, 1.0, 1.0, 1.0, 1.0, 1.0, 1.0, 1.0, 1.0, 1.0, 1.0, 1.0, 1.0, 1.0, 1.0, 1.0, 1.0, 1.0, 1.0, 1.0, 1.0, 1.0, 1.0, 1.0, 1.0, 1.0, 1.0, 1.0, 1.0, 1.0, 1.0, 1.0, 1.0, 1.0, 1.0, 1.0, 1.0, 1.0, 1.0, 1.0, 1.0, 1.0, 1.0, 1.0, 1.0, 1.0, 1.0, 1.0, 1.0, 1.0, 1.0, 1.0, 1.0, 1.0, 1.0, 1.0, 1.0, 1.0, 1.0, 1.0, 1.0, 1.0, 1.0, 1.0, 1.0, 1.0, 1.0, 1.0, 1.0, 1.0, 1.0, 1.0, 1.0, 1.0, 1.0, 1.0, 1.0, 1.0, 1.0, 1.0, 1.0, 1.0, 1.0, 1.0, 1.0, 1.0, 1.0, 1.0, 1.0, 1.0, 1.0, 1.0, 1.0, 1.0, 1.0, 1.0, 1.0, 1.0, 1.0, 1.0, 1.0, 1.0, 1.0, 1.0, 1.0, 1.0, 1.0, 1.0, 1.0, 1.0, 1.0, 1.0, 1.0, 1.0, 1.0, 1.0, 1.0, 1.0, 1.0, 1.0, 1.0, 1.0, 1.0, 1.0, 1.0, 1.0, 1.0, 1.0, 1.0, 1.0, 1.0, 1.0, 1.0, 1.0, 1.0, 1.0, 1.0, 1.0, 1.0, 1.0, 1.0, 1.0, 1.0, 1.0, 1.0, 1.0, 1.0, 1.0, 1.0, 1.0, 1.0, 1.0, 1.0, 1.0, 1.0, 1.0, 1.0, 1.0, 1.0, 1.0, 1.0, 1.0, 1.0, 1.0, 1.0, 1.0, 1.0, 1.0, 1.0, 1.0, 1.0, 1.0, 1.0, 1.0, 1.0, 1.0, 1.0, 1.0, 1.0, 1.0, 1.0, 1.0, 1.0, 1.0, 1.0, 1.0, 1.0, 1.0, 1.0, 1.0, 1.0, 1.0, 1.0, 1.0, 1.0, 1.0, 1.0, 1.0, 1.0, 1.0, 1.0, 1.0, 1.0, 1.0, 1.0, 1.0, 1.0, 1.0, 1.0, 1.0, 1.0, 1.0, 1.0, 1.0, 1.0, 1.0, 1.0, 1.0, 1.0, 1.0, 1.0, 1.0, 1.0, 1.0, 1.0, 1.0, 1.0, 1.0, 1.0, 1.0, 1.0, 1.0, 1.0, 1.0, 1.0, 1.0, 1.0, 1.0, 1.0, 1.0, 1.0, 1.0, 1.0, 1.0, 1.0, 1.0, 1.0, 1.0, 1.0, 1.0, 1.0, 1.0, 1.0, 1.0, 1.0, 1.0, 1.0, 1.0, 1.0, 1.0, 1.0, 1.0, 1.0, 1.0, 1.0, 1.0, 1.0, 1.0, 1.0, 1.0, 1.0, 1.0, 1.0, 1.0, 1.0, 1.0, 1.0, 1.0, 1.0, 1.0, 1.0, 1.0, 1.0, 1.0, 1.0, 1.0, 1.0, 1.0, 1.0, 1.0, 1.0, 1.0, 1.0, 1.0, 1.0, 1.0, 1.0, 1.0, 1.0, 1.0, 1.0, 1.0, 1.0, 1.0, 1.0, 1.0, 1.0, 1.0, 1.0, 1.0, 1.0, 1.0, 1.0, 1.0, 1.0, 1.0, 1.0, 1.0, 1.0, 1.0, 1.0, 1.0, 1.0, 1.0, 1.0, 1.0, 1.0, 1.0, 1.0, 1.0, 1.0, 1.0, 1.0, 1.0, 1.0, 1.0, 1.0, 1.0, 1.0, 1.0, 1.0, 1.0, 1.0, 1.0, 1.0, 1.0, 1.0, 1.0, 1.0, 1.0, 1.0, 1.0, 1.0, 1.0, 1.0, 1.0, 1.0, 1.0, 1.0, 1.0, 1.0, 1.0, 1.0, 1.0, 1.0, 1.0, 1.0, 1.0, 1.0, 1.0, 1.0, 1.0, 1.0, 1.0, 1.0, 1.0, 1.0, 1.0, 1.0, 1.0, 1.0, 1.0, 1.0, 1.0, 1.0, 1.0, 1.0, 1.0, 1.0, 1.0, 1.0, 1.0, 1.0, 1.0, 1.0, 1.0, 1.0, 1.0, 1.0, 1.0, 1.0, 1.0, 1.0, 1.0, 1.0, 1.0, 1.0, 1.0, 1.0, 1.0, 1.0, 1.0, 1.0, 1.0, 1.0, 1.0, 1.0, 1.0, 1.0, 1.0, 1.0, 1.0, 1.0, 1.0, 1.0, 1.0, 1.0, 1.0, 1.0, 1.0, 1.0, 1.0, 1.0, 1.0, 1.0, 1.0, 1.0, 1.0, 1.0, 1.0, 1.0, 1.0, 1.0, 1.0, 1.0, 1.0, 1.0, 1.0, 1.0, 1.0, 1.0, 1.0, 1.0, 1.0, 1.0, 1.0, 1.0, 1.0, 1.0, 1.0, 1.0, 1.0, 1.0, 1.0, 1.0, 1.0, 1.0, 1.0, 1.0, 1.0, 1.0, 1.0, 1.0, 1.0, 1.0, 1.0, 1.0, 1.0, 1.0, 1.0, 1.0, 1.0, 1.0, 1.0, 1.0, 1.0, 1.0, 1.0, 1.0, 1.0, 1.0, 1.0, 1.0, 1.0, 1.0, 1.0, 1.0, 1.0, 1.0, 1.0, 1.0, 1.0, 1.0, 1.0, 1.0, 1.0, 1.0, 1.0, 1.0, 1.0, 1.0, 1.0, 1.0, 1.0, 1.0, 1.0, 1.0, 1.0, 1.0, 1.0, 1.0, 1.0, 1.0, 1.0, 1.0, 1.0, 1.0, 1.0, 1.0, 1.0, 1.0, 1.0, 1.0, 1.0, 1.0, 1.0, 1.0, 1.0, 1.0, 1.0, 1.0, 1.0, 1.0, 1.0, 1.0, 1.0, 1.0, 1.0, 1.0, 1.0, 1.0, 1.0, 1.0, 1.0, 1.0, 1.0, 1.0, 1.0, 1.0, 1.0, 1.0, 1.0, 1.0, 1.0, 1.0, 1.0, 1.0, 1.0, 1.0, 1.0, 1.0, 1.0, 1.0, 1.0, 1.0, 1.0, 1.0, 1.0, 1.0, 1.0, 1.0, 1.0, 1.0, 1.0, 1.0, 1.0, 1.0, 1.0, 1.0, 1.0, 1.0, 1.0, 1.0, 1.0, 1.0, 1.0, 1.0, 1.0, 1.0, 1.0, 1.0, 1.0, 1.0, 1.0, 1.0, 1.0, 1.0, 1.0, 1.0, 1.0, 1.0, 1.0, 1.0, 1.0, 1.0, 1.0, 1.0, 1.0, 1.0, 1.0, 1.0, 1.0, 1.0, 1.0, 1.0, 1.0, 1.0, 1.0, 1.0, 1.0, 1.0, 1.0, 1.0, 1.0, 1.0, 1.0, 1.0, 1.0, 1.0, 1.0, 1.0, 1.0, 1.0, 1.0, 1.0, 1.0, 1.0, 1.0, 1.0, 1.0, 1.0, 1.0, 1.0, 1.0, 1.0, 1.0, 1.0, 1.0, 1.0, 1.0, 1.0, 1.0, 1.0, 1.0, 1.0, 1.0, 1.0, 1.0, 1.0, 1.0, 1.0, 1.0, 1.0, 1.0, 1.0, 1.0, 1.0, 1.0, 1.0, 1.0, 1.0, 1.0, 1.0, 1.0, 1.0, 1.0, 1.0, 1.0, 1.0, 1.0, 1.0, 1.0, 1.0, 1.0, 1.0, 1.0, 1.0, 1.0, 1.0, 1.0, 1.0, 1.0, 1.0, 1.0, 1.0, 1.0, 1.0, 1.0, 1.0, 1.0, 1.0, 1.0, 1.0, 1.0, 1.0, 1.0, 1.0, 1.0, 1.0, 1.0, 1.0, 1.0, 1.0, 1.0, 1.0, 1.0, 1.0, 1.0, 1.0, 1.0, 1.0, 1.0, 1.0, 1.0, 1.0, 1.0, 1.0, 1.0, 1.0, 1.0, 1.0, 1.0, 1.0, 1.0, 1.0, 1.0, 1.0, 1.0, 1.0, 1.0, 1.0, 1.0, 1.0, 1.0, 1.0, 1.0, 1.0, 1.0, 1.0, 1.0, 1.0, 1.0, 1.0, 1.0, 1.0, 1.0, 1.0, 1.0, 1.0, 1.0, 1.0, 1.0, 1.0, 1.0, 1.0, 1.0, 1.0, 1.0, 1.0, 1.0, 1.0, 1.0, 1.0, 1.0, 1.0, 1.0, 1.0, 1.0, 1.0, 1.0, 1.0, 1.0, 1.0, 1.0, 1.0, 1.0, 1.0, 1.0, 1.0, 1.0, 1.0, 1.0, 1.0, 1.0, 1.0, 1.0, 1.0, 1.0, 1.0, 1.0, 1.0, 1.0, 1.0, 1.0, 1.0, 1.0, 1.0, 1.0, 1.0, 1.0, 1.0, 1.0, 1.0, 1.0, 1.0, 1.0, 1.0, 1.0, 1.0, 1.0, 1.0, 1.0, 1.0, 1.0, 1.0, 1.0, 1.0, 1.0, 1.0, 1.0, 1.0, 1.0, 1.0, 1.0, 1.0, 1.0, 1.0, 1.0, 1.0, 1.0, 1.0, 1.0, 1.0, 1.0, 1.0, 1.0, 1.0, 1.0, 1.0, 1.0, 1.0, 1.0, 1.0, 1.0, 1.0, 1.0, 1.0, 1.0, 1.0, 1.0, 1.0, 1.0, 1.0, 1.0, 1.0, 1.0, 1.0, 1.0, 1.0, 1.0, 1.0, 1.0, 1.0, 1.0, 1.0, 1.0, 1.0, 1.0, 1.0, 1.0, 1.0, 1.0, 1.0, 1.0, 1.0, 1.0, 1.0, 1.0, 1.0, 1.0, 1.0, 1.0, 1.0, 1.0, 1.0, 1.0, 1.0, 1.0, 1.0, 1.0, 1.0, 1.0, 1.0, 1.0, 1.0, 1.0, 1.0, 1.0, 1.0, 1.0, 1.0, 1.0, 1.0, 1.0, 1.0, 1.0, 1.0, 1.0, 1.0, 1.0, 1.0, 1.0, 1.0, 1.0, 1.0, 1.0, 1.0, 1.0, 1.0, 1.0, 1.0, 1.0, 1.0, 1.0, 1.0, 1.0, 1.0, 1.0, 1.0, 1.0, 1.0, 1.0, 1.0, 1.0, 1.0, 1.0, 1.0, 1.0, 1.0, 1.0, 1.0, 1.0, 1.0, 1.0, 1.0, 1.0, 1.0, 1.0, 1.0, 1.0, 1.0, 1.0, 1.0, 1.0, 1.0, 1.0, 1.0, 1.0, 1.0, 1.0, 1.0, 1.0, 1.0, 1.0, 1.0, 1.0, 1.0, 1.0, 1.0, 1.0, 1.0, 1.0, 1.0, 1.0, 1.0, 1.0, 1.0, 1.0, 1.0, 1.0, 1.0, 1.0, 1.0, 1.0, 1.0, 1.0, 1.0, 1.0, 1.0, 1.0, 1.0, 1.0, 1.0, 1.0, 1.0, 1.0, 1.0, 1.0, 1.0, 1.0, 1.0, 1.0, 1.0, 1.0, 1.0, 1.0, 1.0, 1.0, 1.0, 1.0, 1.0, 1.0, 1.0, 1.0, 1.0, 1.0, 1.0, 1.0, 1.0, 1.0, 1.0, 1.0, 1.0, 1.0, 1.0, 1.0, 1.0, 1.0, 1.0, 1.0, 1.0, 1.0, 1.0, 1.0, 1.0, 1.0, 1.0, 1.0, 1.0, 1.0, 1.0, 1.0, 1.0, 1.0, 1.0, 1.0, 1.0, 1.0, 1.0, 1.0, 1.0, 1.0, 1.0, 1.0, 1.0, 1.0, 1.0, 1.0, 1.0, 1.0, 1.0, 1.0, 1.0, 1.0, 1.0, 1.0, 1.0, 1.0, 1.0, 1.0, 1.0, 1.0, 1.0, 1.0, 1.0, 1.0, 1.0, 1.0, 1.0, 1.0, 1.0, 1.0, 1.0, 1.0, 1.0, 1.0, 1.0, 1.0, 1.0, 1.0, 1.0, 1.0, 1.0, 1.0, 1.0, 1.0, 1.0, 1.0, 1.0, 1.0, 1.0, 1.0, 1.0, 1.0, 1.0, 1.0, 1.0, 1.0, 1.0, 1.0, 1.0, 1.0, 1.0, 1.0, 1.0, 1.0, 1.0, 1.0, 1.0, 1.0, 1.0, 1.0, 1.0, 1.0, 1.0, 1.0, 1.0, 1.0, 1.0, 1.0, 1.0, 1.0, 1.0, 1.0, 1.0, 1.0, 1.0, 1.0, 1.0, 1.0, 1.0, 1.0, 1.0, 1.0, 1.0, 1.0, 1.0, 1.0, 1.0, 1.0, 1.0, 1.0, 1.0, 1.0, 1.0, 1.0])
me_grid_001.use_remesh_fix_poles = True
me_grid_001.use_remesh_preserve_attributes = False
me_grid_001.use_mirror_vertex_groups = False
me_grid_001.update()

# ---- objects
ob_light = bpy.data.objects.new('Light', light_light)
ob_camera = bpy.data.objects.new('Camera', cam_camera)
ob_grid_000 = bpy.data.objects.new('Grid.000', me_grid_001)

# ---- transforms, parenting, visibility, modifiers, constraints
ob_light.location = (4.076, 1.005, 5.904)
ob_light.rotation_euler = (0.6503, 0.05522, 1.866)
ob_light.lock_rotations_4d = False
ob_light.empty_display_type = 'ARROWS'
ob_light.color = (0.0, 0.0, 0.0, 0.0)
ob_light.lineart.crease_threshold = 0.0
ob_camera.location = (7.359, -6.926, 4.958)
ob_camera.rotation_euler = (1.109, 0.0, 0.8149)
ob_camera.lock_rotations_4d = False
ob_camera.empty_display_type = 'ARROWS'
ob_camera.color = (0.0, 0.0, 0.0, 0.0)
ob_camera.display_type = 'WIRE'
ob_camera.lineart.crease_threshold = 0.0
ob_grid_000.location = (0.0, 0.0, 0.0)
ob_grid_000.lineart.crease_threshold = 0.0

# ---- collection membership
col_collection.objects.link(ob_light)
col_collection.objects.link(ob_camera)
col_collection.objects.link(ob_grid_000)

# ---- scene / render settings (as saved in the file)
scene.camera = ob_camera
scene.frame_start = 1; scene.frame_end = 250; scene.frame_set(1)
scene.render.engine = 'BLENDER_EEVEE_NEXT'
scene.cycles.use_denoising = False
scene.cycles.samples = 128
scene.cycles.sampling_pattern = 'TABULATED_SOBOL'
scene.cycles.use_adaptive_sampling = False
scene.cycles.use_light_tree = False
scene.view_settings.view_transform = 'Filmic'
bpy.context.view_layer.update()

